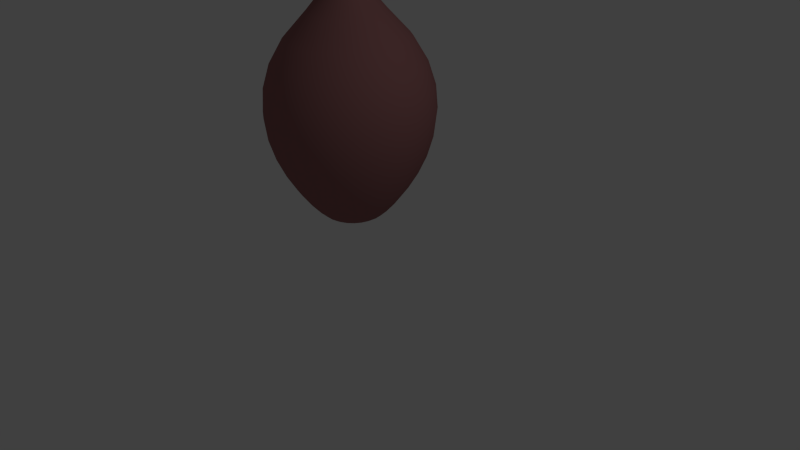 # Source: vase2ontable.blend  (saved by Blender 2.75.0; exported with 4.5.12 LTS)
import bpy
from mathutils import Matrix  # noqa: F401  (used for matrix-valued properties, if any)

bpy.ops.wm.read_factory_settings(use_empty=True)
scene = bpy.context.scene
scene.name = 'Scene'

# ---- collections
col_collection_1 = bpy.data.collections.new('Collection 1'); scene.collection.children.link(col_collection_1)

# ---- materials (node trees are filled in below, after node groups)
mat_brown_shapes_abstract_jpg = bpy.data.materials.new('brown_shapes_ABSTRACT.JPG')
mat_brown_shapes_abstract_jpg.alpha_threshold = 0.0
mat_brown_shapes_abstract_jpg.use_transparent_shadow = False
mat_brown_shapes_abstract_jpg.diffuse_color = (0.3227, 0.1396, 0.1396, 1.0)
mat_brown_shapes_abstract_jpg.specular_color = (0.949, 0.949, 0.949)
mat_brown_shapes_abstract_jpg.roughness = 0.5
mat_brown_shapes_abstract_jpg.specular_intensity = 1.0

# ---- material node trees

# ---- world
world_world = bpy.data.worlds.new('World'); scene.world = world_world
world_world.color = (0.05088, 0.05088, 0.05088)
world_world.use_sun_shadow = False
world_world.sun_shadow_jitter_overblur = 0.0
world_world.cycles.sampling_method = 'MANUAL'
world_world.cycles.sample_map_resolution = 256

# ---- cameras
cam_camera = bpy.data.cameras.new('Camera')
cam_camera.clip_end = 100.0
cam_camera.lens = 35.0
cam_camera.sensor_width = 32.0
cam_camera.sensor_height = 18.0
cam_camera.ortho_scale = 7.314
cam_camera.dof.focus_distance = 0.0
cam_camera.dof.aperture_fstop = 128.0

# ---- lights
light_lamp = bpy.data.lights.new('Lamp', 'POINT')
light_lamp.transmission_factor = 0.0
light_lamp.cutoff_distance = 30.0
light_lamp.energy = 100.0
light_lamp.shadow_buffer_clip_start = 1.001
light_lamp.shadow_soft_size = 0.1
light_lamp.shadow_maximum_resolution = 0.006
light_lamp.use_absolute_resolution = True
light_lamp.cycles.use_multiple_importance_sampling = False

# ---- meshes
me_vase2_mesh_002 = bpy.data.meshes.new('vase2_Mesh.002')
me_vase2_mesh_002.from_pydata([(-1.187, -0.03282, -0.6906), (-1.31, -0.03282, -1.045), (-1.214, -0.03282, -1.064), (-1.328, 2.954, -1.096), (-1.296, 3.089, -1.004), (-1.211, 3.089, -1.021), (-1.218, 2.954, -1.118), (-1.269, 3.225, -0.9268), (-1.205, 3.225, -0.94), (-1.249, 3.356, -0.8672), (-1.201, 3.356, -0.8771), (-1.234, 3.477, -0.8266), (-1.198, 3.477, -0.8342), (-1.228, 3.582, -0.807), (-1.196, 3.582, -0.8135), (-1.228, 3.66, -0.8067), (-1.196, 3.66, -0.8131), (-1.253, 5.002, -0.8798), (-1.258, 5.016, -0.8937), (-1.203, 5.016, -0.905), (-1.202, 5.002, -0.8904), (-1.245, 4.972, -0.8568), (-1.2, 4.972, -0.8661), (-1.238, 4.939, -0.838), (-1.199, 4.939, -0.8462), (-1.233, 4.903, -0.8225), (-1.197, 4.903, -0.8298), (-1.263, 5.028, -0.9094), (-1.263, 5.053, -0.9095), (-1.204, 5.053, -0.9218), (-1.204, 5.028, -0.9216), (-1.327, -0.001936, -1.094), (-1.218, -0.001936, -1.117), (-1.359, 0.08669, -1.186), (-1.225, 0.08669, -1.213), (-1.401, 0.227, -1.305), (-1.234, 0.227, -1.339), (-1.447, 0.4131, -1.437), (-1.245, 0.4131, -1.479), (-1.492, 0.6388, -1.568), (-1.255, 0.6388, -1.617), (-1.532, 0.8981, -1.682), (-1.263, 0.8981, -1.737), (-1.561, 1.185, -1.765), (-1.27, 1.185, -1.825), (-1.574, 1.494, -1.802), (-1.273, 1.494, -1.865), (-1.566, 1.818, -1.779), (-1.271, 1.818, -1.84), (-1.532, 2.151, -1.681), (-1.263, 2.151, -1.737), (-1.466, 2.488, -1.494), (-1.249, 2.488, -1.538), (-1.365, 2.823, -1.201), (-1.226, 2.823, -1.23), (-1.227, 4.825, -0.8047), (-1.196, 4.825, -0.811), (-1.228, 4.846, -0.8077), (-1.196, 4.846, -0.8142), (-1.229, 4.867, -0.8114), (-1.196, 4.867, -0.8182), (-1.144, 5.028, -0.9181), (-1.147, 5.016, -0.9018), (-1.161, 4.903, -0.8277), (-1.163, 4.867, -0.8162), (-1.164, 4.846, -0.8123), (-1.164, 4.825, -0.8092), (-1.164, 3.66, -0.8113), (-1.107, 2.954, -1.112), (-1.086, 2.823, -1.222), (-1.027, 2.488, -1.526), (-0.9901, 2.151, -1.721), (-0.9706, 1.818, -1.823), (-0.966, 1.494, -1.847), (-0.9735, 1.185, -1.808), (-0.99, 0.8981, -1.721), (-1.013, 0.6388, -1.603), (-1.039, 0.4131, -1.467), (-1.065, 0.227, -1.329), (-1.089, 0.08669, -1.205), (-1.107, -0.001936, -1.11), (-1.117, -0.03282, -1.059), (-1.144, 5.053, -0.9182), (-1.158, 4.939, -0.8438), (-1.154, 4.972, -0.8635), (-1.15, 5.002, -0.8874), (-1.164, 3.582, -0.8117), (-1.16, 3.477, -0.8321), (-1.152, 3.356, -0.8742), (-1.14, 3.225, -0.9362), (-1.125, 3.089, -1.016), (-1.024, -0.03282, -1.028), (-1.043, 3.089, -0.9889), (-1.0, 2.954, -1.077), (-1.078, 3.225, -0.9157), (-1.106, 3.356, -0.8589), (-1.124, 3.477, -0.8202), (-1.133, 3.582, -0.8015), (-1.134, 3.66, -0.8012), (-1.094, 5.016, -0.8841), (-1.1, 5.002, -0.8709), (-1.111, 4.972, -0.849), (-1.119, 4.939, -0.831), (-1.126, 4.903, -0.8163), (-1.086, 5.053, -0.8992), (-1.086, 5.028, -0.8991), (-1.001, -0.001936, -1.075), (-0.9588, 0.08669, -1.162), (-0.9038, 0.227, -1.276), (-0.8428, 0.4131, -1.402), (-0.7826, 0.6388, -1.526), (-0.7299, 0.8981, -1.635), (-0.6916, 1.185, -1.714), (-0.6744, 1.494, -1.75), (-0.685, 1.818, -1.728), (-0.7302, 2.151, -1.635), (-0.8168, 2.488, -1.456), (-0.9516, 2.823, -1.177), (-1.135, 4.825, -0.7993), (-1.133, 4.846, -0.8021), (-1.131, 4.867, -0.8057), (-1.036, 5.028, -0.8658), (-1.047, 5.016, -0.8533), (-1.096, 4.903, -0.7962), (-1.104, 4.867, -0.7874), (-1.106, 4.846, -0.7844), (-1.108, 4.825, -0.782), (-1.107, 3.66, -0.7836), (-0.9067, 2.954, -1.015), (-0.8336, 2.823, -1.1), (-0.6314, 2.488, -1.334), (-0.5014, 2.151, -1.484), (-0.4336, 1.818, -1.563), (-0.4176, 1.494, -1.581), (-0.4435, 1.185, -1.551), (-0.501, 0.8981, -1.485), (-0.5801, 0.6388, -1.393), (-0.6704, 0.4131, -1.289), (-0.762, 0.227, -1.183), (-0.8445, 0.08669, -1.087), (-0.908, -0.001936, -1.014), (-0.9422, -0.03282, -0.9742), (-1.036, 5.053, -0.866), (-1.085, 4.939, -0.8087), (-1.072, 4.972, -0.8238), (-1.056, 5.002, -0.8422), (-1.107, 3.582, -0.7839), (-1.093, 3.477, -0.7996), (-1.065, 3.356, -0.8321), (-1.024, 3.225, -0.8798), (-0.9705, 3.089, -0.9414), (-0.8771, -0.03282, -0.9011), (-0.913, 3.089, -0.8767), (-0.8323, 2.954, -0.9315), (-0.9803, 3.225, -0.8311), (-1.033, 3.356, -0.7956), (-1.068, 3.477, -0.7715), (-1.085, 3.582, -0.7598), (-1.086, 3.66, -0.7596), (-1.009, 5.016, -0.8114), (-1.021, 5.002, -0.8031), (-1.042, 4.972, -0.7895), (-1.058, 4.939, -0.7782), (-1.072, 4.903, -0.769), (-0.9955, 5.053, -0.8208), (-0.9956, 5.028, -0.8207), (-0.8339, -0.001936, -0.9305), (-0.7536, 0.08669, -0.985), (-0.6491, 0.227, -1.056), (-0.5332, 0.4131, -1.135), (-0.4189, 0.6388, -1.212), (-0.3189, 0.8981, -1.28), (-0.2461, 1.185, -1.329), (-0.2134, 1.494, -1.352), (-0.2335, 1.818, -1.338), (-0.3194, 2.151, -1.28), (-0.4839, 2.488, -1.168), (-0.7398, 2.823, -0.9944), (-1.087, 4.825, -0.7584), (-1.085, 4.846, -0.7602), (-1.081, 4.867, -0.7625), (-0.9685, 5.028, -0.7667), (-0.9841, 5.016, -0.7612), (-1.055, 4.903, -0.7365), (-1.066, 4.867, -0.7326), (-1.07, 4.846, -0.7313), (-1.073, 4.825, -0.7303), (-1.071, 3.66, -0.731), (-0.7821, 2.954, -0.8315), (-0.6764, 2.823, -0.8682), (-0.3843, 2.488, -0.9698), (-0.1965, 2.151, -1.035), (-0.09846, 1.818, -1.069), (-0.07547, 1.494, -1.077), (-0.1129, 1.185, -1.064), (-0.196, 0.8981, -1.035), (-0.3101, 0.6388, -0.9956), (-0.4406, 0.4131, -0.9502), (-0.5729, 0.227, -0.9042), (-0.6922, 0.08669, -0.8627), (-0.7838, -0.001936, -0.8309), (-0.8332, -0.03282, -0.8137), (-0.9683, 5.053, -0.7667), (-1.04, 4.939, -0.7419), (-1.021, 4.972, -0.7484), (-0.998, 5.002, -0.7564), (-1.071, 3.582, -0.7311), (-1.051, 3.477, -0.7379), (-1.011, 3.356, -0.752), (-0.951, 3.225, -0.7727), (-0.8742, 3.089, -0.7994), (-0.8134, -0.03282, -0.7179), (-0.8567, 3.089, -0.7147), (-0.7594, 2.954, -0.7218), (-0.9378, 3.225, -0.7088), (-1.001, 3.356, -0.7042), (-1.044, 3.477, -0.7011), (-1.064, 3.582, -0.6996), (-1.065, 3.66, -0.6996), (-0.9728, 5.016, -0.7063), (-0.9874, 5.002, -0.7052), (-1.012, 4.972, -0.7034), (-1.032, 4.939, -0.702), (-1.048, 4.903, -0.7008), (-0.9561, 5.053, -0.7075), (-0.9562, 5.028, -0.7075), (-0.7613, -0.001936, -0.7217), (-0.6645, 0.08669, -0.7288), (-0.5385, 0.227, -0.7379), (-0.3989, 0.4131, -0.7481), (-0.2611, 0.6388, -0.7582), (-0.1405, 0.8981, -0.767), (-0.0528, 1.185, -0.7734), (-0.01332, 1.494, -0.7762), (-0.0376, 1.818, -0.7745), (-0.1411, 2.151, -0.7669), (-0.3394, 2.488, -0.7525), (-0.6478, 2.823, -0.73), (-1.067, 4.825, -0.6994), (-1.064, 4.846, -0.6997), (-1.06, 4.867, -0.6999), (-0.9598, 5.028, -0.6471), (-0.9761, 5.016, -0.6503), (-1.05, 4.903, -0.6644), (-1.062, 4.867, -0.6666), (-1.066, 4.846, -0.6674), (-1.069, 4.825, -0.668), (-1.067, 3.66, -0.6676), (-0.7659, 2.954, -0.6101), (-0.656, 2.823, -0.589), (-0.3523, 2.488, -0.5309), (-0.157, 2.151, -0.4936), (-0.05508, 1.818, -0.4741), (-0.03117, 1.494, -0.4695), (-0.07004, 1.185, -0.4769), (-0.1565, 0.8981, -0.4935), (-0.2752, 0.6388, -0.5162), (-0.4109, 0.4131, -0.5421), (-0.5484, 0.227, -0.5684), (-0.6724, 0.08669, -0.5922), (-0.7678, -0.001936, -0.6104), (-0.8191, -0.03282, -0.6202), (-0.9596, 5.053, -0.6471), (-1.034, 4.939, -0.6613), (-1.014, 4.972, -0.6576), (-0.9905, 5.002, -0.653), (-1.066, 3.582, -0.6675), (-1.046, 3.477, -0.6636), (-1.004, 3.356, -0.6555), (-0.9416, 3.225, -0.6437), (-0.8617, 3.089, -0.6284), (-0.8499, -0.03282, -0.5274), (-0.8889, 3.089, -0.5463), (-0.8011, 2.954, -0.5038), (-0.9621, 3.225, -0.5817), (-1.019, 3.356, -0.6092), (-1.058, 3.477, -0.6279), (-1.076, 3.582, -0.637), (-1.077, 3.66, -0.6371), (-0.9937, 5.016, -0.597), (-1.007, 5.002, -0.6034), (-1.029, 4.972, -0.614), (-1.047, 4.939, -0.6227), (-1.062, 4.903, -0.6298), (-0.9786, 5.053, -0.5897), (-0.9788, 5.028, -0.5898), (-0.8028, -0.001936, -0.5046), (-0.7155, 0.08669, -0.4623), (-0.6018, 0.227, -0.4073), (-0.4758, 0.4131, -0.3463), (-0.3514, 0.6388, -0.2861), (-0.2426, 0.8981, -0.2334), (-0.1634, 1.185, -0.1951), (-0.1278, 1.494, -0.1778), (-0.1497, 1.818, -0.1884), (-0.2431, 2.151, -0.2337), (-0.4221, 2.488, -0.3203), (-0.7004, 2.823, -0.455), (-1.079, 4.825, -0.6381), (-1.076, 4.846, -0.6367), (-1.072, 4.867, -0.6349), (-1.012, 5.028, -0.5393), (-1.025, 5.016, -0.5501), (-1.082, 4.903, -0.5994), (-1.09, 4.867, -0.6071), (-1.093, 4.846, -0.6097), (-1.096, 4.825, -0.6117), (-1.094, 3.66, -0.6103), (-0.8626, 2.954, -0.4102), (-0.778, 2.823, -0.3371), (-0.544, 2.488, -0.1349), (-0.3936, 2.151, -0.004901), (-0.315, 1.818, 0.06296), (-0.2966, 1.494, 0.07888), (-0.3266, 1.185, 0.053), (-0.3931, 0.8981, -0.004523), (-0.4846, 0.6388, -0.08354), (-0.5891, 0.4131, -0.1739), (-0.6951, 0.227, -0.2654), (-0.7906, 0.08669, -0.348), (-0.8641, -0.001936, -0.4115), (-0.9036, -0.03282, -0.4456), (-1.012, 5.053, -0.5391), (-1.069, 4.939, -0.5887), (-1.054, 4.972, -0.5756), (-1.036, 5.002, -0.5597), (-1.094, 3.582, -0.6101), (-1.078, 3.477, -0.5965), (-1.046, 3.356, -0.5684), (-0.998, 3.225, -0.5272), (-0.9365, 3.089, -0.474), (-0.9767, -0.03282, -0.3806), (-1.001, 3.089, -0.4165), (-0.9463, 2.954, -0.3358), (-1.047, 3.225, -0.4838), (-1.082, 3.356, -0.536), (-1.106, 3.477, -0.5715), (-1.118, 3.582, -0.5887), (-1.118, 3.66, -0.589), (-1.066, 5.016, -0.5128), (-1.075, 5.002, -0.5249), (-1.088, 4.972, -0.5451), (-1.1, 4.939, -0.5616), (-1.109, 4.903, -0.5752), (-1.057, 5.053, -0.4989), (-1.057, 5.028, -0.4991), (-0.9473, -0.001936, -0.3374), (-0.8928, 0.08669, -0.2571), (-0.8219, 0.227, -0.1526), (-0.7433, 0.4131, -0.03672), (-0.6657, 0.6388, 0.07762), (-0.5978, 0.8981, 0.1776), (-0.5484, 1.185, 0.2504), (-0.5261, 1.494, 0.2832), (-0.5398, 1.818, 0.263), (-0.5981, 2.151, 0.1771), (-0.7097, 2.488, 0.01267), (-0.8835, 2.823, -0.2432), (-1.119, 4.825, -0.5908), (-1.118, 4.846, -0.5882), (-1.115, 4.867, -0.5849), (-1.111, 5.028, -0.4719), (-1.117, 5.016, -0.4876), (-1.141, 4.903, -0.5588), (-1.145, 4.867, -0.5699), (-1.146, 4.846, -0.5736), (-1.148, 4.825, -0.5766), (-1.147, 3.66, -0.5746), (-1.046, 2.954, -0.2855), (-1.01, 2.823, -0.1799), (-0.908, 2.488, 0.1123), (-0.8428, 2.151, 0.3), (-0.8087, 1.818, 0.3981), (-0.8007, 1.494, 0.4211), (-0.8137, 1.185, 0.3837), (-0.8426, 0.8981, 0.3006), (-0.8823, 0.6388, 0.1864), (-0.9276, 0.4131, 0.05589), (-0.9736, 0.227, -0.07635), (-1.015, 0.08669, -0.1956), (-1.047, -0.001936, -0.2873), (-1.064, -0.03282, -0.3367), (-1.111, 5.053, -0.4718), (-1.136, 4.939, -0.5433), (-1.129, 4.972, -0.5245), (-1.121, 5.002, -0.5015), (-1.147, 3.582, -0.5743), (-1.14, 3.477, -0.5547), (-1.126, 3.356, -0.5141), (-1.105, 3.225, -0.4545), (-1.078, 3.089, -0.3777), (-1.16, -0.03282, -0.3169), (-1.163, 3.089, -0.3602), (-1.156, 2.954, -0.2629), (-1.169, 3.225, -0.4413), (-1.174, 3.356, -0.5042), (-1.177, 3.477, -0.5471), (-1.178, 3.582, -0.5678), (-1.178, 3.66, -0.5681), (-1.172, 5.016, -0.4763), (-1.173, 5.002, -0.4909), (-1.174, 4.972, -0.5152), (-1.176, 4.939, -0.5351), (-1.177, 4.903, -0.5515), (-1.17, 5.053, -0.4595), (-1.17, 5.028, -0.4597), (-1.156, -0.001936, -0.2648), (-1.149, 0.08669, -0.168), (-1.14, 0.227, -0.04201), (-1.13, 0.4131, 0.09763), (-1.12, 0.6388, 0.2355), (-1.111, 0.8981, 0.356), (-1.104, 1.185, 0.4437), (-1.102, 1.494, 0.4832), (-1.103, 1.818, 0.4589), (-1.111, 2.151, 0.3554), (-1.125, 2.488, 0.1572), (-1.148, 2.823, -0.1513), (-1.178, 4.825, -0.5703), (-1.178, 4.846, -0.5671), (-1.178, 4.867, -0.5631), (-1.231, 5.028, -0.4632), (-1.228, 5.016, -0.4795), (-1.213, 4.903, -0.5536), (-1.211, 4.867, -0.5651), (-1.21, 4.846, -0.569), (-1.21, 4.825, -0.5721), (-1.21, 3.66, -0.57), (-1.268, 2.954, -0.2694), (-1.289, 2.823, -0.1595), (-1.347, 2.488, 0.1443), (-1.384, 2.151, 0.3395), (-1.404, 1.818, 0.4414), (-1.408, 1.494, 0.4654), (-1.401, 1.185, 0.4265), (-1.384, 0.8981, 0.3401), (-1.362, 0.6388, 0.2214), (-1.336, 0.4131, 0.08564), (-1.309, 0.227, -0.05187), (-1.286, 0.08669, -0.1759), (-1.267, -0.001936, -0.2712), (-1.258, -0.03282, -0.3226), (-1.231, 5.053, -0.4631), (-1.216, 4.939, -0.5375), (-1.22, 4.972, -0.5178), (-1.225, 5.002, -0.4939), (-1.21, 3.582, -0.5696), (-1.214, 3.477, -0.5492), (-1.222, 3.356, -0.5071), (-1.234, 3.225, -0.4451), (-1.249, 3.089, -0.3652), (-1.35, -0.03282, -0.3534), (-1.332, 3.089, -0.3924), (-1.374, 2.954, -0.3046), (-1.296, 3.225, -0.4656), (-1.269, 3.356, -0.5224), (-1.25, 3.477, -0.5611), (-1.241, 3.582, -0.5798), (-1.241, 3.66, -0.5801), (-1.281, 5.016, -0.4972), (-1.274, 5.002, -0.5104), (-1.264, 4.972, -0.5323), (-1.255, 4.939, -0.5503), (-1.248, 4.903, -0.565), (-1.288, 5.053, -0.4821), (-1.288, 5.028, -0.4822), (-1.373, -0.001936, -0.3063), (-1.416, 0.08669, -0.2189), (-1.471, 0.227, -0.1053), (-1.532, 0.4131, 0.02075), (-1.592, 0.6388, 0.1451), (-1.644, 0.8981, 0.2539), (-1.683, 1.185, 0.3331), (-1.7, 1.494, 0.3687), (-1.689, 1.818, 0.3468), (-1.644, 2.151, 0.2534), (-1.558, 2.488, 0.07447), (-1.423, 2.823, -0.2039), (-1.24, 4.825, -0.582), (-1.241, 4.846, -0.5792), (-1.243, 4.867, -0.5756), (-1.339, 5.028, -0.5155), (-1.328, 5.016, -0.528), (-1.278, 4.903, -0.5851), (-1.271, 4.867, -0.5939), (-1.268, 4.846, -0.5969), (-1.266, 4.825, -0.5993), (-1.267, 3.66, -0.5977), (-1.468, 2.954, -0.3661), (-1.541, 2.823, -0.2815), (-1.743, 2.488, -0.04746), (-1.873, 2.151, 0.1029), (-1.941, 1.818, 0.1815), (-1.957, 1.494, 0.1999), (-1.931, 1.185, 0.17), (-1.873, 0.8981, 0.1034), (-1.794, 0.6388, 0.01194), (-1.704, 0.4131, -0.09262), (-1.612, 0.227, -0.1986), (-1.53, 0.08669, -0.2941), (-1.466, -0.001936, -0.3676), (-1.432, -0.03282, -0.4071), (-1.339, 5.053, -0.5153), (-1.289, 4.939, -0.5726), (-1.302, 4.972, -0.5575), (-1.318, 5.002, -0.5391), (-1.268, 3.582, -0.5974), (-1.281, 3.477, -0.5817), (-1.309, 3.356, -0.5492), (-1.351, 3.225, -0.5015), (-1.404, 3.089, -0.4399), (-1.497, -0.03282, -0.4802), (-1.461, 3.089, -0.5046), (-1.542, 2.954, -0.4498), (-1.394, 3.225, -0.5502), (-1.342, 3.356, -0.5857), (-1.306, 3.477, -0.6098), (-1.289, 3.582, -0.6215), (-1.289, 3.66, -0.6217), (-1.365, 5.016, -0.5699), (-1.353, 5.002, -0.5782), (-1.333, 4.972, -0.5918), (-1.316, 4.939, -0.6031), (-1.303, 4.903, -0.6123), (-1.379, 5.053, -0.5605), (-1.379, 5.028, -0.5606), (-1.54, -0.001936, -0.4508), (-1.621, 0.08669, -0.3963), (-1.725, 0.227, -0.3254), (-1.841, 0.4131, -0.2467), (-1.955, 0.6388, -0.1691), (-2.055, 0.8981, -0.1013), (-2.128, 1.185, -0.05184), (-2.161, 1.494, -0.02961), (-2.141, 1.818, -0.04328), (-2.055, 2.151, -0.1016), (-1.89, 2.488, -0.2132), (-1.635, 2.823, -0.3869), (-1.287, 4.825, -0.6229), (-1.29, 4.846, -0.6211), (-1.293, 4.867, -0.6188), (-1.406, 5.028, -0.6146), (-1.39, 5.016, -0.6201), (-1.319, 4.903, -0.6448), (-1.308, 4.867, -0.6487), (-1.304, 4.846, -0.65), (-1.301, 4.825, -0.651), (-1.303, 3.66, -0.6503), (-1.592, 2.954, -0.5498), (-1.698, 2.823, -0.5131), (-1.99, 2.488, -0.4115), (-2.178, 2.151, -0.3462), (-2.276, 1.818, -0.3122), (-2.299, 1.494, -0.3042), (-2.261, 1.185, -0.3172), (-2.178, 0.8981, -0.3461), (-2.064, 0.6388, -0.3857), (-1.934, 0.4131, -0.4311), (-1.801, 0.227, -0.4771), (-1.682, 0.08669, -0.5186), (-1.591, -0.001936, -0.5504), (-1.541, -0.03282, -0.5676), (-1.406, 5.053, -0.6146), (-1.334, 4.939, -0.6394), (-1.353, 4.972, -0.6329), (-1.376, 5.002, -0.6249), (-1.304, 3.582, -0.6502), (-1.323, 3.477, -0.6434), (-1.364, 3.356, -0.6293), (-1.423, 3.225, -0.6086), (-1.5, 3.089, -0.5818), (-1.561, -0.03282, -0.6634), (-1.518, 3.089, -0.6666), (-1.615, 2.954, -0.6595), (-1.437, 3.225, -0.6725), (-1.374, 3.356, -0.6771), (-1.331, 3.477, -0.6802), (-1.31, 3.582, -0.6817), (-1.31, 3.66, -0.6817), (-1.402, 5.016, -0.675), (-1.387, 5.002, -0.6761), (-1.363, 4.972, -0.6779), (-1.343, 4.939, -0.6793), (-1.326, 4.903, -0.6805), (-1.418, 5.053, -0.6738), (-1.418, 5.028, -0.6738), (-1.613, -0.001936, -0.6596), (-1.71, 0.08669, -0.6525), (-1.836, 0.227, -0.6434), (-1.975, 0.4131, -0.6332), (-2.113, 0.6388, -0.6231), (-2.234, 0.8981, -0.6143), (-2.322, 1.185, -0.6079), (-2.361, 1.494, -0.6051), (-2.337, 1.818, -0.6068), (-2.233, 2.151, -0.6144), (-2.035, 2.488, -0.6288), (-1.727, 2.823, -0.6513), (-1.308, 4.825, -0.6819), (-1.311, 4.846, -0.6816), (-1.315, 4.867, -0.6814), (-1.415, 5.028, -0.7342), (-1.398, 5.016, -0.731), (-1.324, 4.903, -0.7169), (-1.313, 4.867, -0.7147), (-1.309, 4.846, -0.7139), (-1.306, 4.825, -0.7133), (-1.308, 3.66, -0.7137), (-1.608, 2.954, -0.7712), (-1.718, 2.823, -0.7923), (-2.022, 2.488, -0.8504), (-2.217, 2.151, -0.8877), (-2.319, 1.818, -0.9072), (-2.343, 1.494, -0.9118), (-2.304, 1.185, -0.9044), (-2.218, 0.8981, -0.8878), (-2.099, 0.6388, -0.8651), (-1.963, 0.4131, -0.8392), (-1.826, 0.227, -0.8129), (-1.702, 0.08669, -0.7891), (-1.607, -0.001936, -0.7709), (-1.555, -0.03282, -0.7611), (-1.415, 5.053, -0.7342), (-1.34, 4.939, -0.72), (-1.36, 4.972, -0.7237), (-1.384, 5.002, -0.7283), (-1.308, 3.582, -0.7138), (-1.329, 3.477, -0.7177), (-1.371, 3.356, -0.7258), (-1.433, 3.225, -0.7376), (-1.513, 3.089, -0.7529), (-1.524, -0.03282, -0.8539), (-1.485, 3.089, -0.835), (-1.573, 2.954, -0.8775), (-1.412, 3.225, -0.7996), (-1.355, 3.356, -0.7721), (-1.317, 3.477, -0.7534), (-1.298, 3.582, -0.7443), (-1.298, 3.66, -0.7442), (-1.381, 5.016, -0.7843), (-1.367, 5.002, -0.7779), (-1.346, 4.972, -0.7673), (-1.328, 4.939, -0.7586), (-1.313, 4.903, -0.7515), (-1.396, 5.053, -0.7916), (-1.396, 5.028, -0.7915), (-1.572, -0.001936, -0.8767), (-1.659, 0.08669, -0.919), (-1.773, 0.227, -0.974), (-1.899, 0.4131, -1.035), (-2.023, 0.6388, -1.095), (-2.132, 0.8981, -1.148), (-2.211, 1.185, -1.186), (-2.247, 1.494, -1.203), (-2.225, 1.818, -1.193), (-2.131, 2.151, -1.148), (-1.952, 2.488, -1.061), (-1.674, 2.823, -0.9263), (-1.296, 4.825, -0.7432), (-1.299, 4.846, -0.7446), (-1.302, 4.867, -0.7464), (-1.362, 5.028, -0.842), (-1.35, 5.016, -0.8312), (-1.293, 4.903, -0.7819), (-1.284, 4.867, -0.7742), (-1.281, 4.846, -0.7716), (-1.279, 4.825, -0.7696), (-1.28, 3.66, -0.771), (-1.512, 2.954, -0.9711), (-1.596, 2.823, -1.044), (-1.83, 2.488, -1.246), (-1.981, 2.151, -1.376), (-2.059, 1.818, -1.444), (-2.078, 1.494, -1.46), (-2.048, 1.185, -1.434), (-1.981, 0.8981, -1.377), (-1.89, 0.6388, -1.298), (-1.785, 0.4131, -1.207), (-1.679, 0.227, -1.116), (-1.584, 0.08669, -1.033), (-1.51, -0.001936, -0.9698), (-1.471, -0.03282, -0.9357), (-1.363, 5.053, -0.8422), (-1.305, 4.939, -0.7926), (-1.32, 4.972, -0.8057), (-1.339, 5.002, -0.8216), (-1.28, 3.582, -0.7712), (-1.296, 3.477, -0.7848), (-1.329, 3.356, -0.8129), (-1.376, 3.225, -0.8541), (-1.438, 3.089, -0.9073), (-1.398, -0.03282, -1.001), (-1.373, 3.089, -0.9648), (-1.428, 2.954, -1.046), (-1.328, 3.225, -0.8975), (-1.292, 3.356, -0.8453), (-1.268, 3.477, -0.8098), (-1.256, 3.582, -0.7926), (-1.256, 3.66, -0.7923), (-1.308, 5.016, -0.8685), (-1.3, 5.002, -0.8564), (-1.286, 4.972, -0.8362), (-1.275, 4.939, -0.8197), (-1.266, 4.903, -0.8061), (-1.317, 5.053, -0.8824), (-1.317, 5.028, -0.8822), (-1.427, -0.001936, -1.044), (-1.482, 0.08669, -1.124), (-1.552, 0.227, -1.229), (-1.631, 0.4131, -1.345), (-1.709, 0.6388, -1.459), (-1.777, 0.8981, -1.559), (-1.826, 1.185, -1.632), (-1.848, 1.494, -1.664), (-1.835, 1.818, -1.644), (-1.776, 2.151, -1.558), (-1.665, 2.488, -1.394), (-1.491, 2.823, -1.138), (-1.255, 4.825, -0.7905), (-1.257, 4.846, -0.7931), (-1.259, 4.867, -0.7964), (-1.252, 5.053, -0.8766), (-1.201, 5.053, -0.887), (-1.15, 5.053, -0.884), (-1.101, 5.053, -0.8678), (-1.058, 5.053, -0.8396), (-1.024, 5.053, -0.8012), (-1.001, 5.053, -0.7553), (-0.9908, 5.053, -0.705), (-0.9938, 5.053, -0.6537), (-1.01, 5.053, -0.6049), (-1.038, 5.053, -0.5619), (-1.077, 5.053, -0.5278), (-1.123, 5.053, -0.5047), (-1.173, 5.053, -0.4943), (-1.224, 5.053, -0.4973), (-1.273, 5.053, -0.5135), (-1.316, 5.053, -0.5417), (-1.35, 5.053, -0.5801), (-1.373, 5.053, -0.626), (-1.384, 5.053, -0.6763), (-1.381, 5.053, -0.7276), (-1.364, 5.053, -0.7764), (-1.336, 5.053, -0.8194), (-1.298, 5.053, -0.8535), (-1.216, 4.824, -0.7738), (-1.194, 4.824, -0.7785), (-1.171, 4.824, -0.7771), (-1.149, 4.824, -0.7699), (-1.13, 4.824, -0.7573), (-1.114, 4.824, -0.7401), (-1.104, 4.824, -0.7196), (-1.099, 4.824, -0.6971), (-1.101, 4.824, -0.6741), (-1.108, 4.824, -0.6523), (-1.121, 4.824, -0.6331), (-1.138, 4.824, -0.6178), (-1.158, 4.824, -0.6075), (-1.181, 4.824, -0.6028), (-1.204, 4.824, -0.6042), (-1.226, 4.824, -0.6114), (-1.245, 4.824, -0.624), (-1.26, 4.824, -0.6412), (-1.27, 4.824, -0.6617), (-1.275, 4.824, -0.6842), (-1.274, 4.824, -0.7072), (-1.266, 4.824, -0.729), (-1.254, 4.824, -0.7482), (-1.237, 4.824, -0.7635), (-1.216, 3.732, -0.7738), (-1.194, 3.732, -0.7785), (-1.171, 3.732, -0.7771), (-1.149, 3.732, -0.7699), (-1.13, 3.732, -0.7573), (-1.114, 3.732, -0.7401), (-1.104, 3.732, -0.7196), (-1.099, 3.732, -0.6971), (-1.101, 3.732, -0.6741), (-1.108, 3.732, -0.6523), (-1.121, 3.732, -0.6331), (-1.138, 3.732, -0.6178), (-1.158, 3.732, -0.6075), (-1.181, 3.732, -0.6028), (-1.204, 3.732, -0.6042), (-1.226, 3.732, -0.6114), (-1.245, 3.732, -0.624), (-1.26, 3.732, -0.6412), (-1.27, 3.732, -0.6617), (-1.275, 3.732, -0.6842), (-1.274, 3.732, -0.7072), (-1.266, 3.732, -0.729), (-1.254, 3.732, -0.7482), (-1.237, 3.732, -0.7635)], [], [(0, 1, 2), (3, 4, 5, 6), (4, 7, 8, 5), (7, 9, 10, 8), (9, 11, 12, 10), (11, 13, 14, 12), (13, 15, 16, 14), (17, 18, 19, 20), (21, 17, 20, 22), (23, 21, 22, 24), (25, 23, 24, 26), (27, 28, 29, 30), (1, 31, 32, 2), (31, 33, 34, 32), (33, 35, 36, 34), (35, 37, 38, 36), (37, 39, 40, 38), (39, 41, 42, 40), (41, 43, 44, 42), (43, 45, 46, 44), (45, 47, 48, 46), (47, 49, 50, 48), (49, 51, 52, 50), (51, 53, 54, 52), (53, 3, 6, 54), (15, 55, 56, 16), (55, 57, 58, 56), (57, 59, 60, 58), (59, 25, 26, 60), (18, 27, 30, 19), (19, 30, 61, 62), (60, 26, 63, 64), (58, 60, 64, 65), (56, 58, 65, 66), (16, 56, 66, 67), (54, 6, 68, 69), (52, 54, 69, 70), (50, 52, 70, 71), (48, 50, 71, 72), (46, 48, 72, 73), (44, 46, 73, 74), (42, 44, 74, 75), (40, 42, 75, 76), (38, 40, 76, 77), (36, 38, 77, 78), (34, 36, 78, 79), (32, 34, 79, 80), (2, 32, 80, 81), (30, 29, 82, 61), (26, 24, 83, 63), (24, 22, 84, 83), (22, 20, 85, 84), (20, 19, 62, 85), (14, 16, 67, 86), (12, 14, 86, 87), (10, 12, 87, 88), (8, 10, 88, 89), (5, 8, 89, 90), (6, 5, 90, 68), (0, 2, 81), (0, 81, 91), (68, 90, 92, 93), (90, 89, 94, 92), (89, 88, 95, 94), (88, 87, 96, 95), (87, 86, 97, 96), (86, 67, 98, 97), (85, 62, 99, 100), (84, 85, 100, 101), (83, 84, 101, 102), (63, 83, 102, 103), (61, 82, 104, 105), (81, 80, 106, 91), (80, 79, 107, 106), (79, 78, 108, 107), (78, 77, 109, 108), (77, 76, 110, 109), (76, 75, 111, 110), (75, 74, 112, 111), (74, 73, 113, 112), (73, 72, 114, 113), (72, 71, 115, 114), (71, 70, 116, 115), (70, 69, 117, 116), (69, 68, 93, 117), (67, 66, 118, 98), (66, 65, 119, 118), (65, 64, 120, 119), (64, 63, 103, 120), (62, 61, 105, 99), (99, 105, 121, 122), (120, 103, 123, 124), (119, 120, 124, 125), (118, 119, 125, 126), (98, 118, 126, 127), (117, 93, 128, 129), (116, 117, 129, 130), (115, 116, 130, 131), (114, 115, 131, 132), (113, 114, 132, 133), (112, 113, 133, 134), (111, 112, 134, 135), (110, 111, 135, 136), (109, 110, 136, 137), (108, 109, 137, 138), (107, 108, 138, 139), (106, 107, 139, 140), (91, 106, 140, 141), (105, 104, 142, 121), (103, 102, 143, 123), (102, 101, 144, 143), (101, 100, 145, 144), (100, 99, 122, 145), (97, 98, 127, 146), (96, 97, 146, 147), (95, 96, 147, 148), (94, 95, 148, 149), (92, 94, 149, 150), (93, 92, 150, 128), (0, 91, 141), (0, 141, 151), (128, 150, 152, 153), (150, 149, 154, 152), (149, 148, 155, 154), (148, 147, 156, 155), (147, 146, 157, 156), (146, 127, 158, 157), (145, 122, 159, 160), (144, 145, 160, 161), (143, 144, 161, 162), (123, 143, 162, 163), (121, 142, 164, 165), (141, 140, 166, 151), (140, 139, 167, 166), (139, 138, 168, 167), (138, 137, 169, 168), (137, 136, 170, 169), (136, 135, 171, 170), (135, 134, 172, 171), (134, 133, 173, 172), (133, 132, 174, 173), (132, 131, 175, 174), (131, 130, 176, 175), (130, 129, 177, 176), (129, 128, 153, 177), (127, 126, 178, 158), (126, 125, 179, 178), (125, 124, 180, 179), (124, 123, 163, 180), (122, 121, 165, 159), (159, 165, 181, 182), (180, 163, 183, 184), (179, 180, 184, 185), (178, 179, 185, 186), (158, 178, 186, 187), (177, 153, 188, 189), (176, 177, 189, 190), (175, 176, 190, 191), (174, 175, 191, 192), (173, 174, 192, 193), (172, 173, 193, 194), (171, 172, 194, 195), (170, 171, 195, 196), (169, 170, 196, 197), (168, 169, 197, 198), (167, 168, 198, 199), (166, 167, 199, 200), (151, 166, 200, 201), (165, 164, 202, 181), (163, 162, 203, 183), (162, 161, 204, 203), (161, 160, 205, 204), (160, 159, 182, 205), (157, 158, 187, 206), (156, 157, 206, 207), (155, 156, 207, 208), (154, 155, 208, 209), (152, 154, 209, 210), (153, 152, 210, 188), (0, 151, 201), (0, 201, 211), (188, 210, 212, 213), (210, 209, 214, 212), (209, 208, 215, 214), (208, 207, 216, 215), (207, 206, 217, 216), (206, 187, 218, 217), (205, 182, 219, 220), (204, 205, 220, 221), (203, 204, 221, 222), (183, 203, 222, 223), (181, 202, 224, 225), (201, 200, 226, 211), (200, 199, 227, 226), (199, 198, 228, 227), (198, 197, 229, 228), (197, 196, 230, 229), (196, 195, 231, 230), (195, 194, 232, 231), (194, 193, 233, 232), (193, 192, 234, 233), (192, 191, 235, 234), (191, 190, 236, 235), (190, 189, 237, 236), (189, 188, 213, 237), (187, 186, 238, 218), (186, 185, 239, 238), (185, 184, 240, 239), (184, 183, 223, 240), (182, 181, 225, 219), (219, 225, 241, 242), (240, 223, 243, 244), (239, 240, 244, 245), (238, 239, 245, 246), (218, 238, 246, 247), (237, 213, 248, 249), (236, 237, 249, 250), (235, 236, 250, 251), (234, 235, 251, 252), (233, 234, 252, 253), (232, 233, 253, 254), (231, 232, 254, 255), (230, 231, 255, 256), (229, 230, 256, 257), (228, 229, 257, 258), (227, 228, 258, 259), (226, 227, 259, 260), (211, 226, 260, 261), (225, 224, 262, 241), (223, 222, 263, 243), (222, 221, 264, 263), (221, 220, 265, 264), (220, 219, 242, 265), (217, 218, 247, 266), (216, 217, 266, 267), (215, 216, 267, 268), (214, 215, 268, 269), (212, 214, 269, 270), (213, 212, 270, 248), (0, 211, 261), (0, 261, 271), (248, 270, 272, 273), (270, 269, 274, 272), (269, 268, 275, 274), (268, 267, 276, 275), (267, 266, 277, 276), (266, 247, 278, 277), (265, 242, 279, 280), (264, 265, 280, 281), (263, 264, 281, 282), (243, 263, 282, 283), (241, 262, 284, 285), (261, 260, 286, 271), (260, 259, 287, 286), (259, 258, 288, 287), (258, 257, 289, 288), (257, 256, 290, 289), (256, 255, 291, 290), (255, 254, 292, 291), (254, 253, 293, 292), (253, 252, 294, 293), (252, 251, 295, 294), (251, 250, 296, 295), (250, 249, 297, 296), (249, 248, 273, 297), (247, 246, 298, 278), (246, 245, 299, 298), (245, 244, 300, 299), (244, 243, 283, 300), (242, 241, 285, 279), (279, 285, 301, 302), (300, 283, 303, 304), (299, 300, 304, 305), (298, 299, 305, 306), (278, 298, 306, 307), (297, 273, 308, 309), (296, 297, 309, 310), (295, 296, 310, 311), (294, 295, 311, 312), (293, 294, 312, 313), (292, 293, 313, 314), (291, 292, 314, 315), (290, 291, 315, 316), (289, 290, 316, 317), (288, 289, 317, 318), (287, 288, 318, 319), (286, 287, 319, 320), (271, 286, 320, 321), (285, 284, 322, 301), (283, 282, 323, 303), (282, 281, 324, 323), (281, 280, 325, 324), (280, 279, 302, 325), (277, 278, 307, 326), (276, 277, 326, 327), (275, 276, 327, 328), (274, 275, 328, 329), (272, 274, 329, 330), (273, 272, 330, 308), (0, 271, 321), (0, 321, 331), (308, 330, 332, 333), (330, 329, 334, 332), (329, 328, 335, 334), (328, 327, 336, 335), (327, 326, 337, 336), (326, 307, 338, 337), (325, 302, 339, 340), (324, 325, 340, 341), (323, 324, 341, 342), (303, 323, 342, 343), (301, 322, 344, 345), (321, 320, 346, 331), (320, 319, 347, 346), (319, 318, 348, 347), (318, 317, 349, 348), (317, 316, 350, 349), (316, 315, 351, 350), (315, 314, 352, 351), (314, 313, 353, 352), (313, 312, 354, 353), (312, 311, 355, 354), (311, 310, 356, 355), (310, 309, 357, 356), (309, 308, 333, 357), (307, 306, 358, 338), (306, 305, 359, 358), (305, 304, 360, 359), (304, 303, 343, 360), (302, 301, 345, 339), (339, 345, 361, 362), (360, 343, 363, 364), (359, 360, 364, 365), (358, 359, 365, 366), (338, 358, 366, 367), (357, 333, 368, 369), (356, 357, 369, 370), (355, 356, 370, 371), (354, 355, 371, 372), (353, 354, 372, 373), (352, 353, 373, 374), (351, 352, 374, 375), (350, 351, 375, 376), (349, 350, 376, 377), (348, 349, 377, 378), (347, 348, 378, 379), (346, 347, 379, 380), (331, 346, 380, 381), (345, 344, 382, 361), (343, 342, 383, 363), (342, 341, 384, 383), (341, 340, 385, 384), (340, 339, 362, 385), (337, 338, 367, 386), (336, 337, 386, 387), (335, 336, 387, 388), (334, 335, 388, 389), (332, 334, 389, 390), (333, 332, 390, 368), (0, 331, 381), (0, 381, 391), (368, 390, 392, 393), (390, 389, 394, 392), (389, 388, 395, 394), (388, 387, 396, 395), (387, 386, 397, 396), (386, 367, 398, 397), (385, 362, 399, 400), (384, 385, 400, 401), (383, 384, 401, 402), (363, 383, 402, 403), (361, 382, 404, 405), (381, 380, 406, 391), (380, 379, 407, 406), (379, 378, 408, 407), (378, 377, 409, 408), (377, 376, 410, 409), (376, 375, 411, 410), (375, 374, 412, 411), (374, 373, 413, 412), (373, 372, 414, 413), (372, 371, 415, 414), (371, 370, 416, 415), (370, 369, 417, 416), (369, 368, 393, 417), (367, 366, 418, 398), (366, 365, 419, 418), (365, 364, 420, 419), (364, 363, 403, 420), (362, 361, 405, 399), (399, 405, 421, 422), (420, 403, 423, 424), (419, 420, 424, 425), (418, 419, 425, 426), (398, 418, 426, 427), (417, 393, 428, 429), (416, 417, 429, 430), (415, 416, 430, 431), (414, 415, 431, 432), (413, 414, 432, 433), (412, 413, 433, 434), (411, 412, 434, 435), (410, 411, 435, 436), (409, 410, 436, 437), (408, 409, 437, 438), (407, 408, 438, 439), (406, 407, 439, 440), (391, 406, 440, 441), (405, 404, 442, 421), (403, 402, 443, 423), (402, 401, 444, 443), (401, 400, 445, 444), (400, 399, 422, 445), (397, 398, 427, 446), (396, 397, 446, 447), (395, 396, 447, 448), (394, 395, 448, 449), (392, 394, 449, 450), (393, 392, 450, 428), (0, 391, 441), (0, 441, 451), (428, 450, 452, 453), (450, 449, 454, 452), (449, 448, 455, 454), (448, 447, 456, 455), (447, 446, 457, 456), (446, 427, 458, 457), (445, 422, 459, 460), (444, 445, 460, 461), (443, 444, 461, 462), (423, 443, 462, 463), (421, 442, 464, 465), (441, 440, 466, 451), (440, 439, 467, 466), (439, 438, 468, 467), (438, 437, 469, 468), (437, 436, 470, 469), (436, 435, 471, 470), (435, 434, 472, 471), (434, 433, 473, 472), (433, 432, 474, 473), (432, 431, 475, 474), (431, 430, 476, 475), (430, 429, 477, 476), (429, 428, 453, 477), (427, 426, 478, 458), (426, 425, 479, 478), (425, 424, 480, 479), (424, 423, 463, 480), (422, 421, 465, 459), (459, 465, 481, 482), (480, 463, 483, 484), (479, 480, 484, 485), (478, 479, 485, 486), (458, 478, 486, 487), (477, 453, 488, 489), (476, 477, 489, 490), (475, 476, 490, 491), (474, 475, 491, 492), (473, 474, 492, 493), (472, 473, 493, 494), (471, 472, 494, 495), (470, 471, 495, 496), (469, 470, 496, 497), (468, 469, 497, 498), (467, 468, 498, 499), (466, 467, 499, 500), (451, 466, 500, 501), (465, 464, 502, 481), (463, 462, 503, 483), (462, 461, 504, 503), (461, 460, 505, 504), (460, 459, 482, 505), (457, 458, 487, 506), (456, 457, 506, 507), (455, 456, 507, 508), (454, 455, 508, 509), (452, 454, 509, 510), (453, 452, 510, 488), (0, 451, 501), (0, 501, 511), (488, 510, 512, 513), (510, 509, 514, 512), (509, 508, 515, 514), (508, 507, 516, 515), (507, 506, 517, 516), (506, 487, 518, 517), (505, 482, 519, 520), (504, 505, 520, 521), (503, 504, 521, 522), (483, 503, 522, 523), (481, 502, 524, 525), (501, 500, 526, 511), (500, 499, 527, 526), (499, 498, 528, 527), (498, 497, 529, 528), (497, 496, 530, 529), (496, 495, 531, 530), (495, 494, 532, 531), (494, 493, 533, 532), (493, 492, 534, 533), (492, 491, 535, 534), (491, 490, 536, 535), (490, 489, 537, 536), (489, 488, 513, 537), (487, 486, 538, 518), (486, 485, 539, 538), (485, 484, 540, 539), (484, 483, 523, 540), (482, 481, 525, 519), (519, 525, 541, 542), (540, 523, 543, 544), (539, 540, 544, 545), (538, 539, 545, 546), (518, 538, 546, 547), (537, 513, 548, 549), (536, 537, 549, 550), (535, 536, 550, 551), (534, 535, 551, 552), (533, 534, 552, 553), (532, 533, 553, 554), (531, 532, 554, 555), (530, 531, 555, 556), (529, 530, 556, 557), (528, 529, 557, 558), (527, 528, 558, 559), (526, 527, 559, 560), (511, 526, 560, 561), (525, 524, 562, 541), (523, 522, 563, 543), (522, 521, 564, 563), (521, 520, 565, 564), (520, 519, 542, 565), (517, 518, 547, 566), (516, 517, 566, 567), (515, 516, 567, 568), (514, 515, 568, 569), (512, 514, 569, 570), (513, 512, 570, 548), (0, 511, 561), (0, 561, 571), (548, 570, 572, 573), (570, 569, 574, 572), (569, 568, 575, 574), (568, 567, 576, 575), (567, 566, 577, 576), (566, 547, 578, 577), (565, 542, 579, 580), (564, 565, 580, 581), (563, 564, 581, 582), (543, 563, 582, 583), (541, 562, 584, 585), (561, 560, 586, 571), (560, 559, 587, 586), (559, 558, 588, 587), (558, 557, 589, 588), (557, 556, 590, 589), (556, 555, 591, 590), (555, 554, 592, 591), (554, 553, 593, 592), (553, 552, 594, 593), (552, 551, 595, 594), (551, 550, 596, 595), (550, 549, 597, 596), (549, 548, 573, 597), (547, 546, 598, 578), (546, 545, 599, 598), (545, 544, 600, 599), (544, 543, 583, 600), (542, 541, 585, 579), (579, 585, 601, 602), (600, 583, 603, 604), (599, 600, 604, 605), (598, 599, 605, 606), (578, 598, 606, 607), (597, 573, 608, 609), (596, 597, 609, 610), (595, 596, 610, 611), (594, 595, 611, 612), (593, 594, 612, 613), (592, 593, 613, 614), (591, 592, 614, 615), (590, 591, 615, 616), (589, 590, 616, 617), (588, 589, 617, 618), (587, 588, 618, 619), (586, 587, 619, 620), (571, 586, 620, 621), (585, 584, 622, 601), (583, 582, 623, 603), (582, 581, 624, 623), (581, 580, 625, 624), (580, 579, 602, 625), (577, 578, 607, 626), (576, 577, 626, 627), (575, 576, 627, 628), (574, 575, 628, 629), (572, 574, 629, 630), (573, 572, 630, 608), (0, 571, 621), (0, 621, 631), (608, 630, 632, 633), (630, 629, 634, 632), (629, 628, 635, 634), (628, 627, 636, 635), (627, 626, 637, 636), (626, 607, 638, 637), (625, 602, 639, 640), (624, 625, 640, 641), (623, 624, 641, 642), (603, 623, 642, 643), (601, 622, 644, 645), (621, 620, 646, 631), (620, 619, 647, 646), (619, 618, 648, 647), (618, 617, 649, 648), (617, 616, 650, 649), (616, 615, 651, 650), (615, 614, 652, 651), (614, 613, 653, 652), (613, 612, 654, 653), (612, 611, 655, 654), (611, 610, 656, 655), (610, 609, 657, 656), (609, 608, 633, 657), (607, 606, 658, 638), (606, 605, 659, 658), (605, 604, 660, 659), (604, 603, 643, 660), (602, 601, 645, 639), (639, 645, 661, 662), (660, 643, 663, 664), (659, 660, 664, 665), (658, 659, 665, 666), (638, 658, 666, 667), (657, 633, 668, 669), (656, 657, 669, 670), (655, 656, 670, 671), (654, 655, 671, 672), (653, 654, 672, 673), (652, 653, 673, 674), (651, 652, 674, 675), (650, 651, 675, 676), (649, 650, 676, 677), (648, 649, 677, 678), (647, 648, 678, 679), (646, 647, 679, 680), (631, 646, 680, 681), (645, 644, 682, 661), (643, 642, 683, 663), (642, 641, 684, 683), (641, 640, 685, 684), (640, 639, 662, 685), (637, 638, 667, 686), (636, 637, 686, 687), (635, 636, 687, 688), (634, 635, 688, 689), (632, 634, 689, 690), (633, 632, 690, 668), (0, 631, 681), (0, 681, 691), (668, 690, 692, 693), (690, 689, 694, 692), (689, 688, 695, 694), (688, 687, 696, 695), (687, 686, 697, 696), (686, 667, 698, 697), (685, 662, 699, 700), (684, 685, 700, 701), (683, 684, 701, 702), (663, 683, 702, 703), (661, 682, 704, 705), (681, 680, 706, 691), (680, 679, 707, 706), (679, 678, 708, 707), (678, 677, 709, 708), (677, 676, 710, 709), (676, 675, 711, 710), (675, 674, 712, 711), (674, 673, 713, 712), (673, 672, 714, 713), (672, 671, 715, 714), (671, 670, 716, 715), (670, 669, 717, 716), (669, 668, 693, 717), (667, 666, 718, 698), (666, 665, 719, 718), (665, 664, 720, 719), (664, 663, 703, 720), (662, 661, 705, 699), (699, 705, 27, 18), (720, 703, 25, 59), (719, 720, 59, 57), (718, 719, 57, 55), (698, 718, 55, 15), (717, 693, 3, 53), (716, 717, 53, 51), (715, 716, 51, 49), (714, 715, 49, 47), (713, 714, 47, 45), (712, 713, 45, 43), (711, 712, 43, 41), (710, 711, 41, 39), (709, 710, 39, 37), (708, 709, 37, 35), (707, 708, 35, 33), (706, 707, 33, 31), (691, 706, 31, 1), (28, 27, 705, 704), (703, 702, 23, 25), (702, 701, 21, 23), (701, 700, 17, 21), (700, 699, 18, 17), (697, 698, 15, 13), (696, 697, 13, 11), (695, 696, 11, 9), (694, 695, 9, 7), (692, 694, 7, 4), (693, 692, 4, 3), (0, 691, 1), (29, 28, 721, 722), (82, 29, 722, 723), (104, 82, 723, 724), (142, 104, 724, 725), (164, 142, 725, 726), (202, 164, 726, 727), (224, 202, 727, 728), (262, 224, 728, 729), (284, 262, 729, 730), (322, 284, 730, 731), (344, 322, 731, 732), (382, 344, 732, 733), (404, 382, 733, 734), (442, 404, 734, 735), (464, 442, 735, 736), (502, 464, 736, 737), (524, 502, 737, 738), (562, 524, 738, 739), (584, 562, 739, 740), (622, 584, 740, 741), (644, 622, 741, 742), (682, 644, 742, 743), (704, 682, 743, 744), (28, 704, 744, 721), (722, 721, 745, 746), (723, 722, 746, 747), (724, 723, 747, 748), (725, 724, 748, 749), (726, 725, 749, 750), (727, 726, 750, 751), (728, 727, 751, 752), (729, 728, 752, 753), (730, 729, 753, 754), (731, 730, 754, 755), (732, 731, 755, 756), (733, 732, 756, 757), (734, 733, 757, 758), (735, 734, 758, 759), (736, 735, 759, 760), (737, 736, 760, 761), (738, 737, 761, 762), (739, 738, 762, 763), (740, 739, 763, 764), (741, 740, 764, 765), (742, 741, 765, 766), (743, 742, 766, 767), (744, 743, 767, 768), (721, 744, 768, 745), (746, 745, 769, 770), (747, 746, 770, 771), (748, 747, 771, 772), (749, 748, 772, 773), (750, 749, 773, 774), (751, 750, 774, 775), (752, 751, 775, 776), (753, 752, 776, 777), (754, 753, 777, 778), (755, 754, 778, 779), (756, 755, 779, 780), (757, 756, 780, 781), (758, 757, 781, 782), (759, 758, 782, 783), (760, 759, 783, 784), (761, 760, 784, 785), (762, 761, 785, 786), (763, 762, 786, 787), (764, 763, 787, 788), (765, 764, 788, 789), (766, 765, 789, 790), (767, 766, 790, 791), (768, 767, 791, 792), (745, 768, 792, 769)])
me_vase2_mesh_002.polygons.foreach_set('use_smooth', [True] * 792)
_k = set([(769, 770), (769, 792), (770, 771), (771, 772), (772, 773), (773, 774), (774, 775), (775, 776), (776, 777), (777, 778), (778, 779), (779, 780), (780, 781), (781, 782), (782, 783), (783, 784), (784, 785), (785, 786), (786, 787), (787, 788), (788, 789), (789, 790), (790, 791), (791, 792)])
me_vase2_mesh_002.attributes.new('sharp_edge', 'BOOLEAN', 'EDGE').data.foreach_set('value', [ (min(e.vertices), max(e.vertices)) in _k for e in me_vase2_mesh_002.edges])
_uv = me_vase2_mesh_002.uv_layers.new(name='UVMap')
_uv.uv.foreach_set('vector', [0.3315, 0.8711, 0.2557, 0.8591, 0.2609, 0.8358, 0.1988, 0.6982, 0.2063, 0.7595, 0.1712, 0.7632, 0.1619, 0.7038, 0.2063, 0.7595, 0.2118, 0.8321, 0.1777, 0.8338, 0.1712, 0.7632, 0.2118, 0.8321, 0.2128, 0.9175, 0.1791, 0.9171, 0.1777, 0.8338, 0.21, 0.4952, 0.2227, 0.5275, 0.2168, 0.5322, 0.2035, 0.5009, 0.2227, 0.5275, 0.2336, 0.5585, 0.228, 0.5622, 0.2168, 0.5322, 0.2336, 0.5585, 0.2407, 0.5818, 0.2352, 0.5849, 0.228, 0.5622, 0.2678, 0.7054, 0.2686, 0.7089, 0.2628, 0.7113, 0.2619, 0.7076, 0.266, 0.6977, 0.2678, 0.7054, 0.2619, 0.7076, 0.2602, 0.6999, 0.2641, 0.6892, 0.266, 0.6977, 0.2602, 0.6999, 0.2583, 0.6913, 0.2619, 0.6793, 0.2641, 0.6892, 0.2583, 0.6913, 0.2562, 0.6813, 0.2695, 0.7123, 0.2705, 0.7163, 0.2648, 0.7189, 0.2637, 0.7148, 0.1906, -0.001042, 0.1902, 0.01851, 0.1566, 0.01639, 0.158, -0.0022, 0.1902, 0.01851, 0.1877, 0.05675, 0.1519, 0.05235, 0.1566, 0.01639, 0.1877, 0.05675, 0.1824, 0.1041, 0.1436, 0.09786, 0.1519, 0.05235, 0.1824, 0.1041, 0.1753, 0.1542, 0.1333, 0.1476, 0.1436, 0.09786, 0.1753, 0.1542, 0.1688, 0.2059, 0.1236, 0.1996, 0.1333, 0.1476, 0.1688, 0.2059, 0.1634, 0.257, 0.1159, 0.2521, 0.1236, 0.1996, 0.1634, 0.257, 0.1602, 0.3068, 0.1108, 0.304, 0.1159, 0.2521, 0.1602, 0.3068, 0.1586, 0.3566, 0.1083, 0.3564, 0.1108, 0.304, 0.1586, 0.3566, 0.1591, 0.4084, 0.1094, 0.4109, 0.1083, 0.3564, 0.1591, 0.4084, 0.1636, 0.4665, 0.1152, 0.4718, 0.1094, 0.4109, 0.1636, 0.4665, 0.1722, 0.5388, 0.1272, 0.5461, 0.1152, 0.4718, 0.1722, 0.5388, 0.1909, 0.646, 0.1518, 0.6527, 0.1272, 0.5461, 0.1909, 0.646, 0.1988, 0.6982, 0.1619, 0.7038, 0.1518, 0.6527, 0.2407, 0.5818, 0.2569, 0.6566, 0.2513, 0.6587, 0.2352, 0.5849, 0.2569, 0.6566, 0.2583, 0.6628, 0.2526, 0.6649, 0.2513, 0.6587, 0.2583, 0.6628, 0.2597, 0.6689, 0.254, 0.671, 0.2526, 0.6649, 0.2597, 0.6689, 0.2619, 0.6793, 0.2562, 0.6813, 0.254, 0.671, 0.2686, 0.7089, 0.2695, 0.7123, 0.2637, 0.7148, 0.2628, 0.7113, 0.2628, 0.7113, 0.2637, 0.7148, 0.2577, 0.7173, 0.2569, 0.7137, 0.254, 0.671, 0.2562, 0.6813, 0.2504, 0.6832, 0.2483, 0.6729, 0.2526, 0.6649, 0.254, 0.671, 0.2483, 0.6729, 0.247, 0.6669, 0.2513, 0.6587, 0.2526, 0.6649, 0.247, 0.6669, 0.2457, 0.6607, 0.2352, 0.5849, 0.2513, 0.6587, 0.2457, 0.6607, 0.2298, 0.588, 0.1518, 0.6527, 0.1619, 0.7038, 0.126, 0.7109, 0.1134, 0.6615, 0.1272, 0.5461, 0.1518, 0.6527, 0.1134, 0.6615, 0.08117, 0.5562, 0.1152, 0.4718, 0.1272, 0.5461, 0.08117, 0.5562, 0.06421, 0.4791, 0.1094, 0.4109, 0.1152, 0.4718, 0.06421, 0.4791, 0.05714, 0.4144, 0.1083, 0.3564, 0.1094, 0.4109, 0.05714, 0.4144, 0.05458, 0.3558, 0.1108, 0.304, 0.1083, 0.3564, 0.05458, 0.3558, 0.05826, 0.2995, 0.1159, 0.2521, 0.1108, 0.304, 0.05826, 0.2995, 0.06569, 0.2444, 0.1236, 0.1996, 0.1159, 0.2521, 0.06569, 0.2444, 0.07713, 0.1902, 0.1333, 0.1476, 0.1236, 0.1996, 0.07713, 0.1902, 0.0911, 0.1377, 0.1436, 0.09786, 0.1333, 0.1476, 0.0911, 0.1377, 0.1059, 0.08907, 0.1519, 0.05235, 0.1436, 0.09786, 0.1059, 0.08907, 0.118, 0.04602, 0.1566, 0.01639, 0.1519, 0.05235, 0.118, 0.04602, 0.1252, 0.01232, 0.158, -0.0022, 0.1566, 0.01639, 0.1252, 0.01232, 0.1277, -0.004842, 0.2637, 0.7148, 0.2648, 0.7189, 0.2588, 0.7215, 0.2577, 0.7173, 0.2562, 0.6813, 0.2583, 0.6913, 0.2525, 0.6932, 0.2504, 0.6832, 0.2583, 0.6913, 0.2602, 0.6999, 0.2543, 0.702, 0.2525, 0.6932, 0.2602, 0.6999, 0.2619, 0.7076, 0.256, 0.71, 0.2543, 0.702, 0.2619, 0.7076, 0.2628, 0.7113, 0.2569, 0.7137, 0.256, 0.71, 0.228, 0.5622, 0.2352, 0.5849, 0.2298, 0.588, 0.2226, 0.566, 0.2168, 0.5322, 0.228, 0.5622, 0.2226, 0.566, 0.2112, 0.5372, 0.2035, 0.5009, 0.2168, 0.5322, 0.2112, 0.5372, 0.1973, 0.5071, 0.1777, 0.8338, 0.1791, 0.9171, 0.1459, 0.9168, 0.1446, 0.8356, 0.1712, 0.7632, 0.1777, 0.8338, 0.1446, 0.8356, 0.1372, 0.7679, 0.1619, 0.7038, 0.1712, 0.7632, 0.1372, 0.7679, 0.126, 0.7109, 0.3315, 0.8711, 0.2609, 0.8358, 0.2709, 0.815, 0.3315, 0.8711, 0.2709, 0.815, 0.285, 0.7979, 0.126, 0.7109, 0.1372, 0.7679, 0.1048, 0.7733, 0.09188, 0.7196, 0.1372, 0.7679, 0.1446, 0.8356, 0.1127, 0.8376, 0.1048, 0.7733, 0.1446, 0.8356, 0.1459, 0.9168, 0.1134, 0.9164, 0.1127, 0.8376, 0.1973, 0.5071, 0.2112, 0.5372, 0.2059, 0.5424, 0.1914, 0.5138, 0.2112, 0.5372, 0.2226, 0.566, 0.2174, 0.5698, 0.2059, 0.5424, 0.2226, 0.566, 0.2298, 0.588, 0.2245, 0.591, 0.2174, 0.5698, 0.256, 0.71, 0.2569, 0.7137, 0.2506, 0.7161, 0.2498, 0.7122, 0.2543, 0.702, 0.256, 0.71, 0.2498, 0.7122, 0.2482, 0.704, 0.2525, 0.6932, 0.2543, 0.702, 0.2482, 0.704, 0.2465, 0.695, 0.2504, 0.6832, 0.2525, 0.6932, 0.2465, 0.695, 0.2447, 0.6849, 0.2577, 0.7173, 0.2588, 0.7215, 0.2527, 0.7244, 0.2515, 0.72, 0.1277, -0.004842, 0.1252, 0.01232, 0.09647, 0.006231, 0.1002, -0.009126, 0.1252, 0.01232, 0.118, 0.04602, 0.08623, 0.03632, 0.09647, 0.006231, 0.118, 0.04602, 0.1059, 0.08907, 0.06958, 0.07619, 0.08623, 0.03632, 0.1059, 0.08907, 0.0911, 0.1377, 0.04948, 0.1239, 0.06958, 0.07619, 0.0911, 0.1377, 0.07713, 0.1902, 0.02938, 0.1766, 0.04948, 0.1239, 0.07713, 0.1902, 0.06569, 0.2444, 0.01236, 0.2333, 0.02938, 0.1766, 0.06569, 0.2444, 0.05826, 0.2995, 0.001704, 0.2929, 0.01236, 0.2333, 0.05826, 0.2995, 0.05458, 0.3558, -0.003198, 0.3548, 0.001704, 0.2929, 0.05458, 0.3558, 0.05714, 0.4144, -0.001201, 0.4194, -0.003198, 0.3548, 0.05714, 0.4144, 0.06421, 0.4791, 0.01034, 0.4897, -0.001201, 0.4194, 0.06421, 0.4791, 0.08117, 0.5562, 0.03416, 0.5702, 0.01034, 0.4897, 0.08117, 0.5562, 0.1134, 0.6615, 0.07633, 0.6729, 0.03416, 0.5702, 0.1134, 0.6615, 0.126, 0.7109, 0.09188, 0.7196, 0.07633, 0.6729, 0.2298, 0.588, 0.2457, 0.6607, 0.2402, 0.6626, 0.2245, 0.591, 0.2457, 0.6607, 0.247, 0.6669, 0.2415, 0.6687, 0.2402, 0.6626, 0.247, 0.6669, 0.2483, 0.6729, 0.2427, 0.6746, 0.2415, 0.6687, 0.2483, 0.6729, 0.2504, 0.6832, 0.2447, 0.6849, 0.2427, 0.6746, 0.2569, 0.7137, 0.2577, 0.7173, 0.2515, 0.72, 0.2506, 0.7161, 0.2506, 0.7161, 0.2515, 0.72, 0.2449, 0.7226, 0.244, 0.7185, 0.2427, 0.6746, 0.2447, 0.6849, 0.2389, 0.6863, 0.2372, 0.6762, 0.2415, 0.6687, 0.2427, 0.6746, 0.2372, 0.6762, 0.2361, 0.6704, 0.2402, 0.6626, 0.2415, 0.6687, 0.2361, 0.6704, 0.2349, 0.6644, 0.2245, 0.591, 0.2402, 0.6626, 0.2349, 0.6644, 0.2194, 0.594, 0.07633, 0.6729, 0.09188, 0.7196, 0.0601, 0.73, 0.04143, 0.6875, 0.03416, 0.5702, 0.07633, 0.6729, 0.04143, 0.6875, -0.01366, 0.5895, 0.01034, 0.4897, 0.03416, 0.5702, -0.01366, 0.5895, -0.04775, 0.5051, -0.001201, 0.4194, 0.01034, 0.4897, -0.04775, 0.5051, -0.06514, 0.4272, -0.003198, 0.3548, -0.001201, 0.4194, -0.06514, 0.4272, -0.069, 0.3534, 0.001704, 0.2929, -0.003198, 0.3548, -0.069, 0.3534, -0.06118, 0.283, 0.01236, 0.2333, 0.001704, 0.2929, -0.06118, 0.283, -0.04414, 0.2175, 0.02938, 0.1766, 0.01236, 0.2333, -0.04414, 0.2175, -0.01979, 0.1573, 0.04948, 0.1239, 0.02938, 0.1766, -0.01979, 0.1573, 0.008024, 0.1041, 0.06958, 0.07619, 0.04948, 0.1239, 0.008024, 0.1041, 0.03533, 0.05866, 0.08623, 0.03632, 0.06958, 0.07619, 0.03533, 0.05866, 0.05779, 0.02298, 0.09647, 0.006231, 0.08623, 0.03632, 0.05779, 0.02298, 0.07133, -0.002489, 0.1002, -0.009126, 0.09647, 0.006231, 0.07133, -0.002489, 0.07627, -0.01532, 0.2515, 0.72, 0.2527, 0.7244, 0.2462, 0.7274, 0.2449, 0.7226, 0.2447, 0.6849, 0.2465, 0.695, 0.2404, 0.6964, 0.2389, 0.6863, 0.2465, 0.695, 0.2482, 0.704, 0.2418, 0.7056, 0.2404, 0.6964, 0.2482, 0.704, 0.2498, 0.7122, 0.2432, 0.7143, 0.2418, 0.7056, 0.2498, 0.7122, 0.2506, 0.7161, 0.244, 0.7185, 0.2432, 0.7143, 0.2174, 0.5698, 0.2245, 0.591, 0.2194, 0.594, 0.2125, 0.5737, 0.2059, 0.5424, 0.2174, 0.5698, 0.2125, 0.5737, 0.2009, 0.5479, 0.1914, 0.5138, 0.2059, 0.5424, 0.2009, 0.5479, 0.1858, 0.5211, 0.1127, 0.8376, 0.1134, 0.9164, 0.0814, 0.9156, 0.08212, 0.8395, 0.1048, 0.7733, 0.1127, 0.8376, 0.08212, 0.8395, 0.07442, 0.7792, 0.09188, 0.7196, 0.1048, 0.7733, 0.07442, 0.7792, 0.0601, 0.73, 0.3315, 0.8711, 0.285, 0.7979, 0.3023, 0.7859, 0.3315, 0.8711, 0.3023, 0.7859, 0.3216, 0.7797, 0.0601, 0.73, 0.07442, 0.7792, 0.04643, 0.7853, 0.03164, 0.7417, 0.07442, 0.7792, 0.08212, 0.8395, 0.05313, 0.841, 0.04643, 0.7853, 0.08212, 0.8395, 0.0814, 0.9156, 0.0499, 0.9143, 0.05313, 0.841, 0.1858, 0.5211, 0.2009, 0.5479, 0.1964, 0.5537, 0.1805, 0.529, 0.2009, 0.5479, 0.2125, 0.5737, 0.208, 0.5775, 0.1964, 0.5537, 0.2125, 0.5737, 0.2194, 0.594, 0.2144, 0.5969, 0.208, 0.5775, 0.2432, 0.7143, 0.244, 0.7185, 0.2366, 0.7204, 0.236, 0.7157, 0.2418, 0.7056, 0.2432, 0.7143, 0.236, 0.7157, 0.2351, 0.7064, 0.2404, 0.6964, 0.2418, 0.7056, 0.2351, 0.7064, 0.2342, 0.697, 0.2389, 0.6863, 0.2404, 0.6964, 0.2342, 0.697, 0.2331, 0.6871, 0.2449, 0.7226, 0.2462, 0.7274, 0.2386, 0.7312, 0.2372, 0.7253, 0.07627, -0.01532, 0.07133, -0.002489, 0.05135, -0.01409, 0.057, -0.02275, 0.07133, -0.002489, 0.05779, 0.02298, 0.03386, 0.005218, 0.05135, -0.01409, 0.05779, 0.02298, 0.03533, 0.05866, 0.004648, 0.03553, 0.03386, 0.005218, 0.03533, 0.05866, 0.008024, 0.1041, -0.03201, 0.0771, 0.004648, 0.03553, 0.008024, 0.1041, -0.01979, 0.1573, -0.07044, 0.13, -0.03201, 0.0771, -0.01979, 0.1573, -0.04414, 0.2175, -0.105, 0.1933, -0.07044, 0.13, -0.04414, 0.2175, -0.06118, 0.283, -0.1347, 0.2666, -0.105, 0.1933, -0.06118, 0.283, -0.069, 0.3534, -0.1462, 0.3513, -0.1347, 0.2666, -0.069, 0.3534, -0.06514, 0.4272, -0.1392, 0.4392, -0.1462, 0.3513, -0.06514, 0.4272, -0.04775, 0.5051, -0.1115, 0.5283, -0.1392, 0.4392, -0.04775, 0.5051, -0.01366, 0.5895, -0.06158, 0.6165, -0.1115, 0.5283, -0.01366, 0.5895, 0.04143, 0.6875, 0.01032, 0.706, -0.06158, 0.6165, 0.04143, 0.6875, 0.0601, 0.73, 0.03164, 0.7417, 0.01032, 0.706, 0.2194, 0.594, 0.2349, 0.6644, 0.2296, 0.6662, 0.2144, 0.5969, 0.2349, 0.6644, 0.2361, 0.6704, 0.2308, 0.6718, 0.2296, 0.6662, 0.2361, 0.6704, 0.2372, 0.6762, 0.2318, 0.6774, 0.2308, 0.6718, 0.2372, 0.6762, 0.2389, 0.6863, 0.2331, 0.6871, 0.2318, 0.6774, 0.244, 0.7185, 0.2449, 0.7226, 0.2372, 0.7253, 0.2366, 0.7204, 0.3853, 0.6792, 0.3865, 0.6847, 0.3775, 0.6857, 0.3768, 0.681, 0.3714, 0.6317, 0.3746, 0.6422, 0.3686, 0.6454, 0.3658, 0.6345, 0.3698, 0.6258, 0.3714, 0.6317, 0.3658, 0.6345, 0.3642, 0.6283, 0.3682, 0.6198, 0.3698, 0.6258, 0.3642, 0.6283, 0.3627, 0.6219, 0.3568, 0.5469, 0.3682, 0.6198, 0.3627, 0.6219, 0.351, 0.5476, 0.9233, 0.7489, 0.8921, 0.7813, 0.867, 0.7641, 0.8936, 0.7242, 1.017, 0.6567, 0.9233, 0.7489, 0.8936, 0.7242, 0.9653, 0.623, 1.076, 0.5597, 1.017, 0.6567, 0.9653, 0.623, 1.007, 0.5332, 1.105, 0.4647, 1.076, 0.5597, 1.007, 0.5332, 1.029, 0.4516, 1.112, 0.3759, 1.105, 0.4647, 1.029, 0.4516, 1.035, 0.3761, 1.104, 0.2943, 1.112, 0.3759, 1.035, 0.3761, 1.032, 0.3047, 1.086, 0.2166, 1.104, 0.2943, 1.032, 0.3047, 1.019, 0.236, 1.055, 0.1478, 1.086, 0.2166, 1.019, 0.236, 0.9992, 0.1719, 1.02, 0.0899, 1.055, 0.1478, 0.9992, 0.1719, 0.9753, 0.1137, 0.9882, 0.04216, 1.02, 0.0899, 0.9753, 0.1137, 0.9517, 0.06252, 0.9629, 0.004045, 0.9882, 0.04216, 0.9517, 0.06252, 0.9324, 0.01932, 0.9473, -0.02399, 0.9629, 0.004045, 0.9324, 0.01932, 0.9201, -0.01345, 0.9425, -0.03732, 0.9473, -0.02399, 0.9201, -0.01345, 0.9156, -0.03005, 0.3865, 0.6847, 0.3871, 0.6914, 0.3781, 0.6911, 0.3775, 0.6857, 0.3746, 0.6422, 0.3781, 0.653, 0.3715, 0.6564, 0.3686, 0.6454, 0.3781, 0.653, 0.3813, 0.6635, 0.374, 0.6666, 0.3715, 0.6564, 0.3813, 0.6635, 0.3841, 0.674, 0.376, 0.6763, 0.374, 0.6666, 0.3841, 0.674, 0.3853, 0.6792, 0.3768, 0.681, 0.376, 0.6763, 0.3543, 0.5252, 0.3568, 0.5469, 0.351, 0.5476, 0.3485, 0.5248, 0.3546, 0.495, 0.3543, 0.5252, 0.3485, 0.5248, 0.3477, 0.4929, 0.358, 0.4597, 0.3546, 0.495, 0.3477, 0.4929, 0.3492, 0.4562, 0.8536, 0.863, 0.8523, 0.923, 0.8259, 0.9246, 0.8296, 0.8597, 0.8679, 0.8177, 0.8536, 0.863, 0.8296, 0.8597, 0.8445, 0.8079, 0.8921, 0.7813, 0.8679, 0.8177, 0.8445, 0.8079, 0.867, 0.7641, 0.3315, 0.8711, 0.3216, 0.7797, 0.3415, 0.7797, 0.3315, 0.8711, 0.3415, 0.7797, 0.3608, 0.7859, 0.867, 0.7641, 0.8445, 0.8079, 0.8177, 0.7985, 0.8378, 0.7491, 0.8445, 0.8079, 0.8296, 0.8597, 0.8033, 0.8559, 0.8177, 0.7985, 0.8296, 0.8597, 0.8259, 0.9246, 0.7981, 0.9254, 0.8033, 0.8559, 0.3492, 0.4562, 0.3477, 0.4929, 0.3407, 0.4915, 0.3405, 0.4539, 0.3477, 0.4929, 0.3485, 0.5248, 0.3424, 0.5246, 0.3407, 0.4915, 0.3485, 0.5248, 0.351, 0.5476, 0.3452, 0.5484, 0.3424, 0.5246, 0.376, 0.6763, 0.3768, 0.681, 0.3693, 0.6822, 0.3686, 0.6779, 0.374, 0.6666, 0.376, 0.6763, 0.3686, 0.6779, 0.367, 0.6688, 0.3715, 0.6564, 0.374, 0.6666, 0.367, 0.6688, 0.3649, 0.6589, 0.3686, 0.6454, 0.3715, 0.6564, 0.3649, 0.6589, 0.3625, 0.648, 0.3775, 0.6857, 0.3781, 0.6911, 0.3706, 0.6914, 0.3699, 0.6865, 0.9156, -0.03005, 0.9201, -0.01345, 0.889, -0.005405, 0.8854, -0.02398, 0.9201, -0.01345, 0.9324, 0.01932, 0.8981, 0.03073, 0.889, -0.005405, 0.9324, 0.01932, 0.9517, 0.06252, 0.9123, 0.07765, 0.8981, 0.03073, 0.9517, 0.06252, 0.9753, 0.1137, 0.9294, 0.1306, 0.9123, 0.07765, 0.9753, 0.1137, 0.9992, 0.1719, 0.9459, 0.188, 0.9294, 0.1306, 0.9992, 0.1719, 1.019, 0.236, 0.9588, 0.2484, 0.9459, 0.188, 1.019, 0.236, 1.032, 0.3047, 0.9671, 0.3109, 0.9588, 0.2484, 1.032, 0.3047, 1.035, 0.3761, 0.9684, 0.3748, 0.9671, 0.3109, 1.035, 0.3761, 1.029, 0.4516, 0.9623, 0.4416, 0.9684, 0.3748, 1.029, 0.4516, 1.007, 0.5332, 0.9464, 0.5144, 0.9623, 0.4416, 1.007, 0.5332, 0.9653, 0.623, 0.9155, 0.5986, 0.9464, 0.5144, 0.9653, 0.623, 0.8936, 0.7242, 0.86, 0.7043, 0.9155, 0.5986, 0.8936, 0.7242, 0.867, 0.7641, 0.8378, 0.7491, 0.86, 0.7043, 0.351, 0.5476, 0.3627, 0.6219, 0.357, 0.624, 0.3452, 0.5484, 0.3627, 0.6219, 0.3642, 0.6283, 0.3584, 0.6305, 0.357, 0.624, 0.3642, 0.6283, 0.3658, 0.6345, 0.3599, 0.6368, 0.3584, 0.6305, 0.3658, 0.6345, 0.3686, 0.6454, 0.3625, 0.648, 0.3599, 0.6368, 0.3768, 0.681, 0.3775, 0.6857, 0.3699, 0.6865, 0.3693, 0.6822, 0.3693, 0.6822, 0.3699, 0.6865, 0.3629, 0.6873, 0.3623, 0.6833, 0.3599, 0.6368, 0.3625, 0.648, 0.3562, 0.6501, 0.3539, 0.6389, 0.3584, 0.6305, 0.3599, 0.6368, 0.3539, 0.6389, 0.3525, 0.6325, 0.357, 0.624, 0.3584, 0.6305, 0.3525, 0.6325, 0.3511, 0.6259, 0.3452, 0.5484, 0.357, 0.624, 0.3511, 0.6259, 0.3392, 0.5492, 0.86, 0.7043, 0.8378, 0.7491, 0.8057, 0.7362, 0.824, 0.6883, 0.9155, 0.5986, 0.86, 0.7043, 0.824, 0.6883, 0.8673, 0.5805, 0.9464, 0.5144, 0.9155, 0.5986, 0.8673, 0.5805, 0.8905, 0.5006, 0.9623, 0.4416, 0.9464, 0.5144, 0.8905, 0.5006, 0.9027, 0.4337, 0.9684, 0.3748, 0.9623, 0.4416, 0.9027, 0.4337, 0.9081, 0.3729, 0.9671, 0.3109, 0.9684, 0.3748, 0.9081, 0.3729, 0.9082, 0.3144, 0.9588, 0.2484, 0.9671, 0.3109, 0.9082, 0.3144, 0.9031, 0.2563, 0.9459, 0.188, 0.9588, 0.2484, 0.9031, 0.2563, 0.8946, 0.1988, 0.9294, 0.1306, 0.9459, 0.188, 0.8946, 0.1988, 0.8834, 0.1423, 0.9123, 0.07765, 0.9294, 0.1306, 0.8834, 0.1423, 0.8714, 0.08823, 0.8981, 0.03073, 0.9123, 0.07765, 0.8714, 0.08823, 0.8613, 0.03891, 0.889, -0.005405, 0.8981, 0.03073, 0.8613, 0.03891, 0.8549, 0.000407, 0.8854, -0.02398, 0.889, -0.005405, 0.8549, 0.000407, 0.8525, -0.01975, 0.3699, 0.6865, 0.3706, 0.6914, 0.3635, 0.6919, 0.3629, 0.6873, 0.3625, 0.648, 0.3649, 0.6589, 0.3584, 0.6609, 0.3562, 0.6501, 0.3649, 0.6589, 0.367, 0.6688, 0.3603, 0.6705, 0.3584, 0.6609, 0.367, 0.6688, 0.3686, 0.6779, 0.3617, 0.6792, 0.3603, 0.6705, 0.3686, 0.6779, 0.3693, 0.6822, 0.3623, 0.6833, 0.3617, 0.6792, 0.3424, 0.5246, 0.3452, 0.5484, 0.3392, 0.5492, 0.3361, 0.5247, 0.3407, 0.4915, 0.3424, 0.5246, 0.3361, 0.5247, 0.3335, 0.4906, 0.3405, 0.4539, 0.3407, 0.4915, 0.3335, 0.4906, 0.3319, 0.4524, 0.8033, 0.8559, 0.7981, 0.9254, 0.769, 0.9258, 0.7748, 0.852, 0.8177, 0.7985, 0.8033, 0.8559, 0.7748, 0.852, 0.7882, 0.79, 0.8378, 0.7491, 0.8177, 0.7985, 0.7882, 0.79, 0.8057, 0.7362, 0.3315, 0.8711, 0.3608, 0.7859, 0.3781, 0.7979, 0.3315, 0.8711, 0.3781, 0.7979, 0.3922, 0.815, 0.8057, 0.7362, 0.7882, 0.79, 0.7566, 0.7824, 0.7716, 0.7255, 0.7882, 0.79, 0.7748, 0.852, 0.7445, 0.8482, 0.7566, 0.7824, 0.7748, 0.852, 0.769, 0.9258, 0.7385, 0.9258, 0.7445, 0.8482, 0.3319, 0.4524, 0.3335, 0.4906, 0.3262, 0.4902, 0.3233, 0.4518, 0.3335, 0.4906, 0.3361, 0.5247, 0.3296, 0.525, 0.3262, 0.4902, 0.3361, 0.5247, 0.3392, 0.5492, 0.3331, 0.5501, 0.3296, 0.525, 0.3617, 0.6792, 0.3623, 0.6833, 0.3557, 0.6843, 0.3551, 0.6804, 0.3603, 0.6705, 0.3617, 0.6792, 0.3551, 0.6804, 0.3537, 0.672, 0.3584, 0.6609, 0.3603, 0.6705, 0.3537, 0.672, 0.3521, 0.6626, 0.3562, 0.6501, 0.3584, 0.6609, 0.3521, 0.6626, 0.35, 0.652, 0.3629, 0.6873, 0.3635, 0.6919, 0.3569, 0.6925, 0.3562, 0.6881, 0.8525, -0.01975, 0.8549, 0.000407, 0.8184, 0.003876, 0.8172, -0.0176, 0.8549, 0.000407, 0.8613, 0.03891, 0.8225, 0.04464, 0.8184, 0.003876, 0.8613, 0.03891, 0.8714, 0.08823, 0.8293, 0.09555, 0.8225, 0.04464, 0.8714, 0.08823, 0.8834, 0.1423, 0.8375, 0.1503, 0.8293, 0.09555, 0.8834, 0.1423, 0.8946, 0.1988, 0.845, 0.2059, 0.8375, 0.1503, 0.8946, 0.1988, 0.9031, 0.2563, 0.8504, 0.2613, 0.845, 0.2059, 0.9031, 0.2563, 0.9082, 0.3144, 0.8534, 0.316, 0.8504, 0.2613, 0.9082, 0.3144, 0.9081, 0.3729, 0.8525, 0.3707, 0.8534, 0.316, 0.9081, 0.3729, 0.9027, 0.4337, 0.8479, 0.4273, 0.8525, 0.3707, 0.9027, 0.4337, 0.8905, 0.5006, 0.8383, 0.49, 0.8479, 0.4273, 0.8905, 0.5006, 0.8673, 0.5805, 0.8205, 0.5667, 0.8383, 0.49, 0.8673, 0.5805, 0.824, 0.6883, 0.7865, 0.6755, 0.8205, 0.5667, 0.824, 0.6883, 0.8057, 0.7362, 0.7716, 0.7255, 0.7865, 0.6755, 0.3392, 0.5492, 0.3511, 0.6259, 0.3452, 0.6277, 0.3331, 0.5501, 0.3511, 0.6259, 0.3525, 0.6325, 0.3465, 0.6344, 0.3452, 0.6277, 0.3525, 0.6325, 0.3539, 0.6389, 0.3478, 0.6408, 0.3465, 0.6344, 0.3539, 0.6389, 0.3562, 0.6501, 0.35, 0.652, 0.3478, 0.6408, 0.3623, 0.6833, 0.3629, 0.6873, 0.3562, 0.6881, 0.3557, 0.6843, 0.3557, 0.6843, 0.3562, 0.6881, 0.3499, 0.6891, 0.3493, 0.6853, 0.3478, 0.6408, 0.35, 0.652, 0.3439, 0.6537, 0.3417, 0.6426, 0.3465, 0.6344, 0.3478, 0.6408, 0.3417, 0.6426, 0.3405, 0.6361, 0.3452, 0.6277, 0.3465, 0.6344, 0.3405, 0.6361, 0.3392, 0.6295, 0.3331, 0.5501, 0.3452, 0.6277, 0.3392, 0.6295, 0.3268, 0.5512, 0.7865, 0.6755, 0.7716, 0.7255, 0.7359, 0.7165, 0.748, 0.6651, 0.8205, 0.5667, 0.7865, 0.6755, 0.748, 0.6651, 0.7748, 0.556, 0.8383, 0.49, 0.8205, 0.5667, 0.7748, 0.556, 0.7886, 0.4818, 0.8479, 0.4273, 0.8383, 0.49, 0.7886, 0.4818, 0.7963, 0.4221, 0.8525, 0.3707, 0.8479, 0.4273, 0.7963, 0.4221, 0.8004, 0.3685, 0.8534, 0.316, 0.8525, 0.3707, 0.8004, 0.3685, 0.8017, 0.3166, 0.8504, 0.2613, 0.8534, 0.316, 0.8017, 0.3166, 0.8001, 0.2642, 0.845, 0.2059, 0.8504, 0.2613, 0.8001, 0.2642, 0.7968, 0.2105, 0.8375, 0.1503, 0.845, 0.2059, 0.7968, 0.2105, 0.7918, 0.1557, 0.8293, 0.09555, 0.8375, 0.1503, 0.7918, 0.1557, 0.7865, 0.1002, 0.8225, 0.04464, 0.8293, 0.09555, 0.7865, 0.1002, 0.7822, 0.04829, 0.8184, 0.003876, 0.8225, 0.04464, 0.7822, 0.04829, 0.7799, 0.005529, 0.8172, -0.0176, 0.8184, 0.003876, 0.7799, 0.005529, 0.7795, -0.01718, 0.3562, 0.6881, 0.3569, 0.6925, 0.3505, 0.6934, 0.3499, 0.6891, 0.35, 0.652, 0.3521, 0.6626, 0.3458, 0.6642, 0.3439, 0.6537, 0.3521, 0.6626, 0.3537, 0.672, 0.3474, 0.6734, 0.3458, 0.6642, 0.3537, 0.672, 0.3551, 0.6804, 0.3487, 0.6815, 0.3474, 0.6734, 0.3551, 0.6804, 0.3557, 0.6843, 0.3493, 0.6853, 0.3487, 0.6815, 0.3296, 0.525, 0.3331, 0.5501, 0.3268, 0.5512, 0.323, 0.5257, 0.3262, 0.4902, 0.3296, 0.525, 0.323, 0.5257, 0.3188, 0.4904, 0.3233, 0.4518, 0.3262, 0.4902, 0.3188, 0.4904, 0.3149, 0.4518, 0.7445, 0.8482, 0.7385, 0.9258, 0.7069, 0.9257, 0.7127, 0.8448, 0.7566, 0.7824, 0.7445, 0.8482, 0.7127, 0.8448, 0.7234, 0.7758, 0.7716, 0.7255, 0.7566, 0.7824, 0.7234, 0.7758, 0.7359, 0.7165, 0.3315, 0.8711, 0.3922, 0.815, 0.4022, 0.8358, 0.3315, 0.8711, 0.4022, 0.8358, 0.4074, 0.8591, 0.7359, 0.7165, 0.7234, 0.7758, 0.6888, 0.7702, 0.6992, 0.7091, 0.7234, 0.7758, 0.7127, 0.8448, 0.6796, 0.8417, 0.6888, 0.7702, 0.7127, 0.8448, 0.7069, 0.9257, 0.6742, 0.9255, 0.6796, 0.8417, 0.3149, 0.4518, 0.3188, 0.4904, 0.3115, 0.4909, 0.3065, 0.4525, 0.3188, 0.4904, 0.323, 0.5257, 0.3164, 0.5265, 0.3115, 0.4909, 0.323, 0.5257, 0.3268, 0.5512, 0.3206, 0.5524, 0.3164, 0.5265, 0.3487, 0.6815, 0.3493, 0.6853, 0.3431, 0.6864, 0.3425, 0.6827, 0.3474, 0.6734, 0.3487, 0.6815, 0.3425, 0.6827, 0.3412, 0.6747, 0.3458, 0.6642, 0.3474, 0.6734, 0.3412, 0.6747, 0.3397, 0.6657, 0.3439, 0.6537, 0.3458, 0.6642, 0.3397, 0.6657, 0.3378, 0.6553, 0.3499, 0.6891, 0.3505, 0.6934, 0.3443, 0.6942, 0.3436, 0.69, 0.7795, -0.01718, 0.7799, 0.005529, 0.7394, 0.005789, 0.7398, -0.01817, 0.7799, 0.005529, 0.7822, 0.04829, 0.7404, 0.0506, 0.7394, 0.005789, 0.7822, 0.04829, 0.7865, 0.1002, 0.743, 0.1036, 0.7404, 0.0506, 0.7865, 0.1002, 0.7918, 0.1557, 0.7465, 0.1588, 0.743, 0.1036, 0.7918, 0.1557, 0.7968, 0.2105, 0.7496, 0.2133, 0.7465, 0.1588, 0.7968, 0.2105, 0.8001, 0.2642, 0.7515, 0.2658, 0.7496, 0.2133, 0.8001, 0.2642, 0.8017, 0.3166, 0.7521, 0.3165, 0.7515, 0.2658, 0.8017, 0.3166, 0.8004, 0.3685, 0.7506, 0.3663, 0.7521, 0.3165, 0.8004, 0.3685, 0.7963, 0.4221, 0.7471, 0.4178, 0.7506, 0.3663, 0.7963, 0.4221, 0.7886, 0.4818, 0.7409, 0.4754, 0.7471, 0.4178, 0.7886, 0.4818, 0.7748, 0.556, 0.7301, 0.5476, 0.7409, 0.4754, 0.7748, 0.556, 0.748, 0.6651, 0.709, 0.6568, 0.7301, 0.5476, 0.748, 0.6651, 0.7359, 0.7165, 0.6992, 0.7091, 0.709, 0.6568, 0.3268, 0.5512, 0.3392, 0.6295, 0.3331, 0.6312, 0.3206, 0.5524, 0.3392, 0.6295, 0.3405, 0.6361, 0.3344, 0.6378, 0.3331, 0.6312, 0.3405, 0.6361, 0.3417, 0.6426, 0.3357, 0.6443, 0.3344, 0.6378, 0.3417, 0.6426, 0.3439, 0.6537, 0.3378, 0.6553, 0.3357, 0.6443, 0.3493, 0.6853, 0.3499, 0.6891, 0.3436, 0.69, 0.3431, 0.6864, 0.3431, 0.6864, 0.3436, 0.69, 0.3376, 0.6911, 0.337, 0.6876, 0.3357, 0.6443, 0.3378, 0.6553, 0.3317, 0.6569, 0.3296, 0.6459, 0.3344, 0.6378, 0.3357, 0.6443, 0.3296, 0.6459, 0.3284, 0.6395, 0.3331, 0.6312, 0.3344, 0.6378, 0.3284, 0.6395, 0.3271, 0.6328, 0.3206, 0.5524, 0.3331, 0.6312, 0.3271, 0.6328, 0.3142, 0.5537, 0.709, 0.6568, 0.6992, 0.7091, 0.6618, 0.703, 0.6697, 0.6501, 0.7301, 0.5476, 0.709, 0.6568, 0.6697, 0.6501, 0.6861, 0.541, 0.7409, 0.4754, 0.7301, 0.5476, 0.6861, 0.541, 0.6946, 0.4702, 0.7471, 0.4178, 0.7409, 0.4754, 0.6946, 0.4702, 0.6996, 0.4143, 0.7506, 0.3663, 0.7471, 0.4178, 0.6996, 0.4143, 0.7027, 0.3644, 0.7521, 0.3165, 0.7506, 0.3663, 0.7027, 0.3644, 0.7042, 0.316, 0.7515, 0.2658, 0.7521, 0.3165, 0.7042, 0.316, 0.7042, 0.2666, 0.7496, 0.2133, 0.7515, 0.2658, 0.7042, 0.2666, 0.7032, 0.215, 0.7465, 0.1588, 0.7496, 0.2133, 0.7032, 0.215, 0.7012, 0.161, 0.743, 0.1036, 0.7465, 0.1588, 0.7012, 0.161, 0.6989, 0.1055, 0.7404, 0.0506, 0.743, 0.1036, 0.6989, 0.1055, 0.6973, 0.05119, 0.7394, 0.005789, 0.7404, 0.0506, 0.6973, 0.05119, 0.6971, 0.005124, 0.7398, -0.01817, 0.7394, 0.005789, 0.6971, 0.005124, 0.6978, -0.02032, 0.3436, 0.69, 0.3443, 0.6942, 0.3383, 0.6952, 0.3376, 0.6911, 0.3378, 0.6553, 0.3397, 0.6657, 0.3336, 0.6672, 0.3317, 0.6569, 0.3397, 0.6657, 0.3412, 0.6747, 0.3351, 0.676, 0.3336, 0.6672, 0.3412, 0.6747, 0.3425, 0.6827, 0.3364, 0.6839, 0.3351, 0.676, 0.3425, 0.6827, 0.3431, 0.6864, 0.337, 0.6876, 0.3364, 0.6839, 0.3164, 0.5265, 0.3206, 0.5524, 0.3142, 0.5537, 0.3097, 0.5277, 0.3115, 0.4909, 0.3164, 0.5265, 0.3097, 0.5277, 0.3042, 0.4919, 0.3065, 0.4525, 0.3115, 0.4909, 0.3042, 0.4919, 0.2984, 0.4536, 0.6796, 0.8417, 0.6742, 0.9255, 0.6405, 0.9252, 0.6454, 0.8389, 0.6888, 0.7702, 0.6796, 0.8417, 0.6454, 0.8389, 0.6533, 0.7655, 0.6992, 0.7091, 0.6888, 0.7702, 0.6533, 0.7655, 0.6618, 0.703, 0.3315, 0.8711, 0.4074, 0.8591, 0.4074, 0.8831, 0.3315, 0.8711, 0.4074, 0.8831, 0.4022, 0.9064, 0.6618, 0.703, 0.6533, 0.7655, 0.617, 0.7615, 0.6238, 0.6981, 0.6533, 0.7655, 0.6454, 0.8389, 0.6104, 0.8366, 0.617, 0.7615, 0.6454, 0.8389, 0.6405, 0.9252, 0.6059, 0.9248, 0.6104, 0.8366, 0.2984, 0.4536, 0.3042, 0.4919, 0.2969, 0.4933, 0.2903, 0.4552, 0.3042, 0.4919, 0.3097, 0.5277, 0.3031, 0.5291, 0.2969, 0.4933, 0.3097, 0.5277, 0.3142, 0.5537, 0.3079, 0.5553, 0.3031, 0.5291, 0.3364, 0.6839, 0.337, 0.6876, 0.3311, 0.6888, 0.3305, 0.6852, 0.3351, 0.676, 0.3364, 0.6839, 0.3305, 0.6852, 0.3291, 0.6774, 0.3336, 0.6672, 0.3351, 0.676, 0.3291, 0.6774, 0.3276, 0.6686, 0.3317, 0.6569, 0.3336, 0.6672, 0.3276, 0.6686, 0.3257, 0.6584, 0.3376, 0.6911, 0.3383, 0.6952, 0.3324, 0.6963, 0.3317, 0.6923, 0.6978, -0.02032, 0.6971, 0.005124, 0.6534, 0.004138, 0.6542, -0.02162, 0.6971, 0.005124, 0.6973, 0.05119, 0.6535, 0.0513, 0.6534, 0.004138, 0.6973, 0.05119, 0.6989, 0.1055, 0.6545, 0.1066, 0.6535, 0.0513, 0.6989, 0.1055, 0.7012, 0.161, 0.656, 0.1623, 0.6545, 0.1066, 0.7012, 0.161, 0.7032, 0.215, 0.6572, 0.216, 0.656, 0.1623, 0.7032, 0.215, 0.7042, 0.2666, 0.6577, 0.2668, 0.6572, 0.216, 0.7042, 0.2666, 0.7042, 0.316, 0.6574, 0.3153, 0.6577, 0.2668, 0.7042, 0.316, 0.7027, 0.3644, 0.656, 0.3626, 0.6574, 0.3153, 0.7027, 0.3644, 0.6996, 0.4143, 0.6534, 0.4114, 0.656, 0.3626, 0.6996, 0.4143, 0.6946, 0.4702, 0.6493, 0.4662, 0.6534, 0.4114, 0.6946, 0.4702, 0.6861, 0.541, 0.6426, 0.5359, 0.6493, 0.4662, 0.6861, 0.541, 0.6697, 0.6501, 0.63, 0.6447, 0.6426, 0.5359, 0.6697, 0.6501, 0.6618, 0.703, 0.6238, 0.6981, 0.63, 0.6447, 0.3142, 0.5537, 0.3271, 0.6328, 0.3211, 0.6346, 0.3079, 0.5553, 0.3271, 0.6328, 0.3284, 0.6395, 0.3224, 0.6412, 0.3211, 0.6346, 0.3284, 0.6395, 0.3296, 0.6459, 0.3236, 0.6476, 0.3224, 0.6412, 0.3296, 0.6459, 0.3317, 0.6569, 0.3257, 0.6584, 0.3236, 0.6476, 0.337, 0.6876, 0.3376, 0.6911, 0.3317, 0.6923, 0.3311, 0.6888, 0.3311, 0.6888, 0.3317, 0.6923, 0.3258, 0.6935, 0.3252, 0.6901, 0.3236, 0.6476, 0.3257, 0.6584, 0.3197, 0.6601, 0.3176, 0.6493, 0.3224, 0.6412, 0.3236, 0.6476, 0.3176, 0.6493, 0.3164, 0.6429, 0.3211, 0.6346, 0.3224, 0.6412, 0.3164, 0.6429, 0.3151, 0.6363, 0.3079, 0.5553, 0.3211, 0.6346, 0.3151, 0.6363, 0.3015, 0.5569, 0.63, 0.6447, 0.6238, 0.6981, 0.5855, 0.6942, 0.5902, 0.6405, 0.6426, 0.5359, 0.63, 0.6447, 0.5902, 0.6405, 0.5997, 0.5319, 0.6493, 0.4662, 0.6426, 0.5359, 0.5997, 0.5319, 0.6048, 0.463, 0.6534, 0.4114, 0.6493, 0.4662, 0.6048, 0.463, 0.608, 0.4091, 0.656, 0.3626, 0.6534, 0.4114, 0.608, 0.4091, 0.6102, 0.3611, 0.6574, 0.3153, 0.656, 0.3626, 0.6102, 0.3611, 0.6115, 0.3145, 0.6577, 0.2668, 0.6574, 0.3153, 0.6115, 0.3145, 0.6119, 0.2667, 0.6572, 0.216, 0.6577, 0.2668, 0.6119, 0.2667, 0.6117, 0.2164, 0.656, 0.1623, 0.6572, 0.216, 0.6117, 0.2164, 0.611, 0.1631, 0.6545, 0.1066, 0.656, 0.1623, 0.611, 0.1631, 0.6098, 0.1074, 0.6535, 0.0513, 0.6545, 0.1066, 0.6098, 0.1074, 0.6092, 0.05116, 0.6534, 0.004138, 0.6535, 0.0513, 0.6092, 0.05116, 0.6089, 0.00335, 0.6542, -0.02162, 0.6534, 0.004138, 0.6089, 0.00335, 0.6095, -0.02285, 0.3317, 0.6923, 0.3324, 0.6963, 0.3266, 0.6975, 0.3258, 0.6935, 0.3257, 0.6584, 0.3276, 0.6686, 0.3216, 0.6702, 0.3197, 0.6601, 0.3276, 0.6686, 0.3291, 0.6774, 0.3232, 0.6789, 0.3216, 0.6702, 0.3291, 0.6774, 0.3305, 0.6852, 0.3246, 0.6865, 0.3232, 0.6789, 0.3305, 0.6852, 0.3311, 0.6888, 0.3252, 0.6901, 0.3246, 0.6865, 0.3031, 0.5291, 0.3079, 0.5553, 0.3015, 0.5569, 0.2964, 0.5307, 0.2969, 0.4933, 0.3031, 0.5291, 0.2964, 0.5307, 0.2896, 0.495, 0.2903, 0.4552, 0.2969, 0.4933, 0.2896, 0.495, 0.2824, 0.4572, 0.6104, 0.8366, 0.6059, 0.9248, 0.5707, 0.9244, 0.5747, 0.8346, 0.617, 0.7615, 0.6104, 0.8366, 0.5747, 0.8346, 0.5801, 0.7584, 0.6238, 0.6981, 0.617, 0.7615, 0.5801, 0.7584, 0.5855, 0.6942, 0.3315, 0.8711, 0.4022, 0.9064, 0.3922, 0.9273, 0.3315, 0.8711, 0.3922, 0.9273, 0.3781, 0.9443, 0.5855, 0.6942, 0.5801, 0.7584, 0.5428, 0.7558, 0.5468, 0.6912, 0.5801, 0.7584, 0.5747, 0.8346, 0.5385, 0.8329, 0.5428, 0.7558, 0.5747, 0.8346, 0.5707, 0.9244, 0.5349, 0.9238, 0.5385, 0.8329, 0.2824, 0.4572, 0.2896, 0.495, 0.2825, 0.497, 0.2746, 0.4595, 0.2896, 0.495, 0.2964, 0.5307, 0.2898, 0.5326, 0.2825, 0.497, 0.2964, 0.5307, 0.3015, 0.5569, 0.2951, 0.5588, 0.2898, 0.5326, 0.3246, 0.6865, 0.3252, 0.6901, 0.3194, 0.6915, 0.3188, 0.688, 0.3232, 0.6789, 0.3246, 0.6865, 0.3188, 0.688, 0.3174, 0.6804, 0.3216, 0.6702, 0.3232, 0.6789, 0.3174, 0.6804, 0.3158, 0.6718, 0.3197, 0.6601, 0.3216, 0.6702, 0.3158, 0.6718, 0.3138, 0.6617, 0.3258, 0.6935, 0.3266, 0.6975, 0.3208, 0.6989, 0.3201, 0.695, 0.6095, -0.02285, 0.6089, 0.00335, 0.5638, 0.003063, 0.5639, -0.02333, 0.6089, 0.00335, 0.6092, 0.05116, 0.5644, 0.05219, 0.5638, 0.003063, 0.6092, 0.05116, 0.6098, 0.1074, 0.565, 0.1076, 0.5644, 0.05219, 0.6098, 0.1074, 0.611, 0.1631, 0.5661, 0.1635, 0.565, 0.1076, 0.611, 0.1631, 0.6117, 0.2164, 0.5666, 0.2167, 0.5661, 0.1635, 0.6117, 0.2164, 0.6119, 0.2667, 0.5666, 0.2665, 0.5666, 0.2167, 0.6119, 0.2667, 0.6115, 0.3145, 0.5662, 0.3138, 0.5666, 0.2665, 0.6115, 0.3145, 0.6102, 0.3611, 0.5651, 0.3598, 0.5662, 0.3138, 0.6102, 0.3611, 0.608, 0.4091, 0.5633, 0.4072, 0.5651, 0.3598, 0.608, 0.4091, 0.6048, 0.463, 0.5608, 0.4605, 0.5633, 0.4072, 0.6048, 0.463, 0.5997, 0.5319, 0.557, 0.5288, 0.5608, 0.4605, 0.5997, 0.5319, 0.5902, 0.6405, 0.5503, 0.6373, 0.557, 0.5288, 0.5902, 0.6405, 0.5855, 0.6942, 0.5468, 0.6912, 0.5503, 0.6373, 0.3015, 0.5569, 0.3151, 0.6363, 0.3091, 0.6381, 0.2951, 0.5588, 0.3151, 0.6363, 0.3164, 0.6429, 0.3104, 0.6447, 0.3091, 0.6381, 0.3164, 0.6429, 0.3176, 0.6493, 0.3117, 0.651, 0.3104, 0.6447, 0.3176, 0.6493, 0.3197, 0.6601, 0.3138, 0.6617, 0.3117, 0.651, 0.3252, 0.6901, 0.3258, 0.6935, 0.3201, 0.695, 0.3194, 0.6915, 0.3194, 0.6915, 0.3201, 0.695, 0.3144, 0.6965, 0.3137, 0.6931, 0.3117, 0.651, 0.3138, 0.6617, 0.3079, 0.6635, 0.3058, 0.6528, 0.3104, 0.6447, 0.3117, 0.651, 0.3058, 0.6528, 0.3045, 0.6465, 0.3091, 0.6381, 0.3104, 0.6447, 0.3045, 0.6465, 0.3031, 0.6399, 0.2951, 0.5588, 0.3091, 0.6381, 0.3031, 0.6399, 0.2888, 0.5608, 0.5503, 0.6373, 0.5468, 0.6912, 0.508, 0.689, 0.5104, 0.6349, 0.557, 0.5288, 0.5503, 0.6373, 0.5104, 0.6349, 0.5146, 0.5267, 0.5608, 0.4605, 0.557, 0.5288, 0.5146, 0.5267, 0.5172, 0.4587, 0.5633, 0.4072, 0.5608, 0.4605, 0.5172, 0.4587, 0.5191, 0.4058, 0.5651, 0.3598, 0.5633, 0.4072, 0.5191, 0.4058, 0.5204, 0.3588, 0.5662, 0.3138, 0.5651, 0.3598, 0.5204, 0.3588, 0.5214, 0.3132, 0.5666, 0.2665, 0.5662, 0.3138, 0.5214, 0.3132, 0.5217, 0.2663, 0.5666, 0.2167, 0.5666, 0.2665, 0.5217, 0.2663, 0.5218, 0.2168, 0.5661, 0.1635, 0.5666, 0.2167, 0.5218, 0.2168, 0.5214, 0.1639, 0.565, 0.1076, 0.5661, 0.1635, 0.5214, 0.1639, 0.5204, 0.1084, 0.5644, 0.05219, 0.565, 0.1076, 0.5204, 0.1084, 0.5196, 0.0519, 0.5638, 0.003063, 0.5644, 0.05219, 0.5196, 0.0519, 0.5186, 0.004262, 0.5639, -0.02333, 0.5638, 0.003063, 0.5186, 0.004262, 0.5181, -0.02236, 0.3201, 0.695, 0.3208, 0.6989, 0.3151, 0.7004, 0.3144, 0.6965, 0.3138, 0.6617, 0.3158, 0.6718, 0.3099, 0.6735, 0.3079, 0.6635, 0.3158, 0.6718, 0.3174, 0.6804, 0.3116, 0.682, 0.3099, 0.6735, 0.3174, 0.6804, 0.3188, 0.688, 0.313, 0.6896, 0.3116, 0.682, 0.3188, 0.688, 0.3194, 0.6915, 0.3137, 0.6931, 0.313, 0.6896, 0.2898, 0.5326, 0.2951, 0.5588, 0.2888, 0.5608, 0.2832, 0.5347, 0.2825, 0.497, 0.2898, 0.5326, 0.2832, 0.5347, 0.2754, 0.4993, 0.2746, 0.4595, 0.2825, 0.497, 0.2754, 0.4993, 0.2669, 0.4622, 0.5385, 0.8329, 0.5349, 0.9238, 0.4988, 0.9232, 0.5019, 0.8315, 0.5428, 0.7558, 0.5385, 0.8329, 0.5019, 0.8315, 0.5051, 0.7539, 0.5468, 0.6912, 0.5428, 0.7558, 0.5051, 0.7539, 0.508, 0.689, 0.3315, 0.8711, 0.3781, 0.9443, 0.3608, 0.9563, 0.3315, 0.8711, 0.3608, 0.9563, 0.3415, 0.9626, 0.508, 0.689, 0.5051, 0.7539, 0.4673, 0.7526, 0.469, 0.6875, 0.5051, 0.7539, 0.5019, 0.8315, 0.4651, 0.8304, 0.4673, 0.7526, 0.5019, 0.8315, 0.4988, 0.9232, 0.4624, 0.9224, 0.4651, 0.8304, 0.2669, 0.4622, 0.2754, 0.4993, 0.2684, 0.5019, 0.2593, 0.4652, 0.2754, 0.4993, 0.2832, 0.5347, 0.2767, 0.537, 0.2684, 0.5019, 0.2832, 0.5347, 0.2888, 0.5608, 0.2825, 0.563, 0.2767, 0.537, 0.313, 0.6896, 0.3137, 0.6931, 0.308, 0.6947, 0.3073, 0.6912, 0.3116, 0.682, 0.313, 0.6896, 0.3073, 0.6912, 0.3058, 0.6837, 0.3099, 0.6735, 0.3116, 0.682, 0.3058, 0.6837, 0.3041, 0.6752, 0.3079, 0.6635, 0.3099, 0.6735, 0.3041, 0.6752, 0.3021, 0.6653, 0.3144, 0.6965, 0.3151, 0.7004, 0.3095, 0.702, 0.3087, 0.6981, 0.5181, -0.02236, 0.5186, 0.004262, 0.4734, 0.005234, 0.4725, -0.0209, 0.5186, 0.004262, 0.5196, 0.0519, 0.4752, 0.05353, 0.4734, 0.005234, 0.5196, 0.0519, 0.5204, 0.1084, 0.476, 0.1089, 0.4752, 0.05353, 0.5204, 0.1084, 0.5214, 0.1639, 0.4769, 0.1642, 0.476, 0.1089, 0.5214, 0.1639, 0.5218, 0.2168, 0.4773, 0.2168, 0.4769, 0.1642, 0.5218, 0.2168, 0.5217, 0.2663, 0.4771, 0.266, 0.4773, 0.2168, 0.5217, 0.2663, 0.5214, 0.3132, 0.4768, 0.3127, 0.4771, 0.266, 0.5214, 0.3132, 0.5204, 0.3588, 0.476, 0.3581, 0.4768, 0.3127, 0.5204, 0.3588, 0.5191, 0.4058, 0.4751, 0.4049, 0.476, 0.3581, 0.5191, 0.4058, 0.5172, 0.4587, 0.4739, 0.4576, 0.4751, 0.4049, 0.5172, 0.4587, 0.5146, 0.5267, 0.4723, 0.5252, 0.4739, 0.4576, 0.5146, 0.5267, 0.5104, 0.6349, 0.4703, 0.6334, 0.4723, 0.5252, 0.5104, 0.6349, 0.508, 0.689, 0.469, 0.6875, 0.4703, 0.6334, 0.2888, 0.5608, 0.3031, 0.6399, 0.2972, 0.6419, 0.2825, 0.563, 0.3031, 0.6399, 0.3045, 0.6465, 0.2986, 0.6484, 0.2972, 0.6419, 0.3045, 0.6465, 0.3058, 0.6528, 0.2999, 0.6547, 0.2986, 0.6484, 0.3058, 0.6528, 0.3079, 0.6635, 0.3021, 0.6653, 0.2999, 0.6547, 0.3137, 0.6931, 0.3144, 0.6965, 0.3087, 0.6981, 0.308, 0.6947, 0.308, 0.6947, 0.3087, 0.6981, 0.303, 0.6998, 0.3023, 0.6965, 0.2999, 0.6547, 0.3021, 0.6653, 0.2963, 0.6671, 0.2941, 0.6566, 0.2986, 0.6484, 0.2999, 0.6547, 0.2941, 0.6566, 0.2927, 0.6503, 0.2972, 0.6419, 0.2986, 0.6484, 0.2927, 0.6503, 0.2913, 0.6438, 0.2825, 0.563, 0.2972, 0.6419, 0.2913, 0.6438, 0.2763, 0.5653, 0.4703, 0.6334, 0.469, 0.6875, 0.43, 0.6866, 0.4303, 0.6325, 0.4723, 0.5252, 0.4703, 0.6334, 0.4303, 0.6325, 0.4301, 0.5246, 0.4739, 0.4576, 0.4723, 0.5252, 0.4301, 0.5246, 0.4306, 0.4569, 0.4751, 0.4049, 0.4739, 0.4576, 0.4306, 0.4569, 0.4313, 0.4044, 0.476, 0.3581, 0.4751, 0.4049, 0.4313, 0.4044, 0.4317, 0.3577, 0.4768, 0.3127, 0.476, 0.3581, 0.4317, 0.3577, 0.4324, 0.3123, 0.4771, 0.266, 0.4768, 0.3127, 0.4324, 0.3123, 0.4327, 0.2658, 0.4773, 0.2168, 0.4771, 0.266, 0.4327, 0.2658, 0.433, 0.2167, 0.4769, 0.1642, 0.4773, 0.2168, 0.433, 0.2167, 0.4328, 0.1645, 0.476, 0.1089, 0.4769, 0.1642, 0.4328, 0.1645, 0.432, 0.1094, 0.4752, 0.05353, 0.476, 0.1089, 0.432, 0.1094, 0.4311, 0.05486, 0.4734, 0.005234, 0.4752, 0.05353, 0.4311, 0.05486, 0.4291, 0.007943, 0.4725, -0.0209, 0.4734, 0.005234, 0.4291, 0.007943, 0.4275, -0.01771, 0.3087, 0.6981, 0.3095, 0.702, 0.3039, 0.7037, 0.303, 0.6998, 0.3021, 0.6653, 0.3041, 0.6752, 0.2984, 0.677, 0.2963, 0.6671, 0.3041, 0.6752, 0.3058, 0.6837, 0.3001, 0.6855, 0.2984, 0.677, 0.3058, 0.6837, 0.3073, 0.6912, 0.3016, 0.693, 0.3001, 0.6855, 0.3073, 0.6912, 0.308, 0.6947, 0.3023, 0.6965, 0.3016, 0.693, 0.2767, 0.537, 0.2825, 0.563, 0.2763, 0.5653, 0.2702, 0.5396, 0.2684, 0.5019, 0.2767, 0.537, 0.2702, 0.5396, 0.2615, 0.5048, 0.2593, 0.4652, 0.2684, 0.5019, 0.2615, 0.5048, 0.2519, 0.4685, 0.4651, 0.8304, 0.4624, 0.9224, 0.426, 0.9216, 0.4283, 0.8297, 0.4673, 0.7526, 0.4651, 0.8304, 0.4283, 0.8297, 0.4294, 0.7518, 0.469, 0.6875, 0.4673, 0.7526, 0.4294, 0.7518, 0.43, 0.6866, 0.3315, 0.8711, 0.3415, 0.9626, 0.3216, 0.9626, 0.3315, 0.8711, 0.3216, 0.9626, 0.3023, 0.9563, 0.43, 0.6866, 0.4294, 0.7518, 0.3916, 0.7515, 0.391, 0.6865, 0.4294, 0.7518, 0.4283, 0.8297, 0.3914, 0.8292, 0.3916, 0.7515, 0.4283, 0.8297, 0.426, 0.9216, 0.3896, 0.9208, 0.3914, 0.8292, 0.2519, 0.4685, 0.2615, 0.5048, 0.2547, 0.508, 0.2446, 0.4722, 0.2615, 0.5048, 0.2702, 0.5396, 0.2638, 0.5423, 0.2547, 0.508, 0.2702, 0.5396, 0.2763, 0.5653, 0.2701, 0.5677, 0.2638, 0.5423, 0.3016, 0.693, 0.3023, 0.6965, 0.2967, 0.6983, 0.296, 0.6949, 0.3001, 0.6855, 0.3016, 0.693, 0.296, 0.6949, 0.2944, 0.6874, 0.2984, 0.677, 0.3001, 0.6855, 0.2944, 0.6874, 0.2926, 0.6789, 0.2963, 0.6671, 0.2984, 0.677, 0.2926, 0.6789, 0.2905, 0.6691, 0.303, 0.6998, 0.3039, 0.7037, 0.2983, 0.7055, 0.2974, 0.7017, 0.4275, -0.01771, 0.4291, 0.007943, 0.3857, 0.01114, 0.3841, -0.0139, 0.4291, 0.007943, 0.4311, 0.05486, 0.388, 0.05628, 0.3857, 0.01114, 0.4311, 0.05486, 0.432, 0.1094, 0.3887, 0.1097, 0.388, 0.05628, 0.432, 0.1094, 0.4328, 0.1645, 0.389, 0.1647, 0.3887, 0.1097, 0.4328, 0.1645, 0.433, 0.2167, 0.3889, 0.2165, 0.389, 0.1647, 0.433, 0.2167, 0.4327, 0.2658, 0.3884, 0.2654, 0.3889, 0.2165, 0.4327, 0.2658, 0.4324, 0.3123, 0.388, 0.3119, 0.3884, 0.2654, 0.4324, 0.3123, 0.4317, 0.3577, 0.3874, 0.3573, 0.388, 0.3119, 0.4317, 0.3577, 0.4313, 0.4044, 0.3874, 0.4042, 0.3874, 0.3573, 0.4313, 0.4044, 0.4306, 0.4569, 0.3874, 0.4568, 0.3874, 0.4042, 0.4306, 0.4569, 0.4301, 0.5246, 0.3879, 0.5246, 0.3874, 0.4568, 0.4301, 0.5246, 0.4303, 0.6325, 0.3903, 0.6325, 0.3879, 0.5246, 0.4303, 0.6325, 0.43, 0.6866, 0.391, 0.6865, 0.3903, 0.6325, 0.2763, 0.5653, 0.2913, 0.6438, 0.2855, 0.6459, 0.2701, 0.5677, 0.2913, 0.6438, 0.2927, 0.6503, 0.2869, 0.6523, 0.2855, 0.6459, 0.2927, 0.6503, 0.2941, 0.6566, 0.2883, 0.6586, 0.2869, 0.6523, 0.2941, 0.6566, 0.2963, 0.6671, 0.2905, 0.6691, 0.2883, 0.6586, 0.3023, 0.6965, 0.303, 0.6998, 0.2974, 0.7017, 0.2967, 0.6983, 0.2967, 0.6983, 0.2974, 0.7017, 0.2918, 0.7036, 0.2911, 0.7002, 0.2883, 0.6586, 0.2905, 0.6691, 0.2848, 0.6711, 0.2825, 0.6606, 0.2869, 0.6523, 0.2883, 0.6586, 0.2825, 0.6606, 0.2811, 0.6544, 0.2855, 0.6459, 0.2869, 0.6523, 0.2811, 0.6544, 0.2797, 0.648, 0.2701, 0.5677, 0.2855, 0.6459, 0.2797, 0.648, 0.264, 0.5703, 0.3903, 0.6325, 0.391, 0.6865, 0.3521, 0.6871, 0.3502, 0.6332, 0.3879, 0.5246, 0.3903, 0.6325, 0.3502, 0.6332, 0.3456, 0.5254, 0.3874, 0.4568, 0.3879, 0.5246, 0.3456, 0.5254, 0.344, 0.4573, 0.3874, 0.4042, 0.3874, 0.4568, 0.344, 0.4573, 0.3432, 0.4044, 0.3874, 0.3573, 0.3874, 0.4042, 0.3432, 0.4044, 0.3429, 0.3571, 0.388, 0.3119, 0.3874, 0.3573, 0.3429, 0.3571, 0.3435, 0.3114, 0.3884, 0.2654, 0.388, 0.3119, 0.3435, 0.3114, 0.3441, 0.2648, 0.3889, 0.2165, 0.3884, 0.2654, 0.3441, 0.2648, 0.345, 0.2159, 0.389, 0.1647, 0.3889, 0.2165, 0.345, 0.2159, 0.3456, 0.1643, 0.3887, 0.1097, 0.389, 0.1647, 0.3456, 0.1643, 0.3461, 0.1105, 0.388, 0.05628, 0.3887, 0.1097, 0.3461, 0.1105, 0.3457, 0.05802, 0.3857, 0.01114, 0.388, 0.05628, 0.3457, 0.05802, 0.3434, 0.01359, 0.3841, -0.0139, 0.3857, 0.01114, 0.3434, 0.01359, 0.342, -0.01055, 0.2974, 0.7017, 0.2983, 0.7055, 0.2927, 0.7075, 0.2918, 0.7036, 0.2905, 0.6691, 0.2926, 0.6789, 0.2869, 0.6809, 0.2848, 0.6711, 0.2926, 0.6789, 0.2944, 0.6874, 0.2887, 0.6893, 0.2869, 0.6809, 0.2944, 0.6874, 0.296, 0.6949, 0.2903, 0.6968, 0.2887, 0.6893, 0.296, 0.6949, 0.2967, 0.6983, 0.2911, 0.7002, 0.2903, 0.6968, 0.2638, 0.5423, 0.2701, 0.5677, 0.264, 0.5703, 0.2575, 0.5452, 0.2547, 0.508, 0.2638, 0.5423, 0.2575, 0.5452, 0.248, 0.5114, 0.2446, 0.4722, 0.2547, 0.508, 0.248, 0.5114, 0.2374, 0.4761, 0.3914, 0.8292, 0.3896, 0.9208, 0.3534, 0.92, 0.3547, 0.8291, 0.3916, 0.7515, 0.3914, 0.8292, 0.3547, 0.8291, 0.3538, 0.7518, 0.391, 0.6865, 0.3916, 0.7515, 0.3538, 0.7518, 0.3521, 0.6871, 0.3315, 0.8711, 0.3023, 0.9563, 0.285, 0.9443, 0.3315, 0.8711, 0.285, 0.9443, 0.2709, 0.9273, 0.3521, 0.6871, 0.3538, 0.7518, 0.3162, 0.7528, 0.3133, 0.6885, 0.3538, 0.7518, 0.3547, 0.8291, 0.3182, 0.8293, 0.3162, 0.7528, 0.3547, 0.8291, 0.3534, 0.92, 0.3176, 0.9192, 0.3182, 0.8293, 0.2374, 0.4761, 0.248, 0.5114, 0.2414, 0.515, 0.2303, 0.4804, 0.248, 0.5114, 0.2575, 0.5452, 0.2513, 0.5483, 0.2414, 0.515, 0.2575, 0.5452, 0.264, 0.5703, 0.258, 0.5731, 0.2513, 0.5483, 0.2903, 0.6968, 0.2911, 0.7002, 0.2855, 0.7023, 0.2847, 0.6988, 0.2887, 0.6893, 0.2903, 0.6968, 0.2847, 0.6988, 0.2831, 0.6914, 0.2869, 0.6809, 0.2887, 0.6893, 0.2831, 0.6914, 0.2812, 0.6829, 0.2848, 0.6711, 0.2869, 0.6809, 0.2812, 0.6829, 0.2791, 0.6731, 0.2918, 0.7036, 0.2927, 0.7075, 0.2872, 0.7095, 0.2863, 0.7056, 0.342, -0.01055, 0.3434, 0.01359, 0.3026, 0.01599, 0.3013, -0.007259, 0.3434, 0.01359, 0.3457, 0.05802, 0.3044, 0.05926, 0.3026, 0.01599, 0.3457, 0.05802, 0.3461, 0.1105, 0.3041, 0.1105, 0.3044, 0.05926, 0.3461, 0.1105, 0.3456, 0.1643, 0.3026, 0.1634, 0.3041, 0.1105, 0.3456, 0.1643, 0.345, 0.2159, 0.3011, 0.2148, 0.3026, 0.1634, 0.345, 0.2159, 0.3441, 0.2648, 0.2997, 0.2639, 0.3011, 0.2148, 0.3441, 0.2648, 0.3435, 0.3114, 0.2988, 0.3108, 0.2997, 0.2639, 0.3435, 0.3114, 0.3429, 0.3571, 0.2981, 0.357, 0.2988, 0.3108, 0.3429, 0.3571, 0.3432, 0.4044, 0.2987, 0.4047, 0.2981, 0.357, 0.3432, 0.4044, 0.344, 0.4573, 0.3001, 0.4584, 0.2987, 0.4047, 0.344, 0.4573, 0.3456, 0.5254, 0.3029, 0.527, 0.3001, 0.4584, 0.3456, 0.5254, 0.3502, 0.6332, 0.3102, 0.6348, 0.3029, 0.527, 0.3502, 0.6332, 0.3521, 0.6871, 0.3133, 0.6885, 0.3102, 0.6348, 0.264, 0.5703, 0.2797, 0.648, 0.2739, 0.6501, 0.258, 0.5731, 0.2797, 0.648, 0.2811, 0.6544, 0.2754, 0.6565, 0.2739, 0.6501, 0.2811, 0.6544, 0.2825, 0.6606, 0.2768, 0.6627, 0.2754, 0.6565, 0.2825, 0.6606, 0.2848, 0.6711, 0.2791, 0.6731, 0.2768, 0.6627, 0.2911, 0.7002, 0.2918, 0.7036, 0.2863, 0.7056, 0.2855, 0.7023, 0.2855, 0.7023, 0.2863, 0.7056, 0.2807, 0.7078, 0.2799, 0.7044, 0.2768, 0.6627, 0.2791, 0.6731, 0.2734, 0.6752, 0.271, 0.6648, 0.2754, 0.6565, 0.2768, 0.6627, 0.271, 0.6648, 0.2696, 0.6586, 0.2739, 0.6501, 0.2754, 0.6565, 0.2696, 0.6586, 0.2682, 0.6523, 0.258, 0.5731, 0.2739, 0.6501, 0.2682, 0.6523, 0.2521, 0.5759, 0.3102, 0.6348, 0.3133, 0.6885, 0.2747, 0.6907, 0.2703, 0.6373, 0.3029, 0.527, 0.3102, 0.6348, 0.2703, 0.6373, 0.2599, 0.5297, 0.3001, 0.4584, 0.3029, 0.527, 0.2599, 0.5297, 0.2556, 0.4602, 0.2987, 0.4047, 0.3001, 0.4584, 0.2556, 0.4602, 0.2534, 0.4055, 0.2981, 0.357, 0.2987, 0.4047, 0.2534, 0.4055, 0.2527, 0.3569, 0.2988, 0.3108, 0.2981, 0.357, 0.2527, 0.3569, 0.2536, 0.31, 0.2997, 0.2639, 0.2988, 0.3108, 0.2536, 0.31, 0.255, 0.2625, 0.3011, 0.2148, 0.2997, 0.2639, 0.255, 0.2625, 0.2573, 0.2131, 0.3026, 0.1634, 0.3011, 0.2148, 0.2573, 0.2131, 0.2599, 0.1617, 0.3041, 0.1105, 0.3026, 0.1634, 0.2599, 0.1617, 0.2627, 0.1097, 0.3044, 0.05926, 0.3041, 0.1105, 0.2627, 0.1097, 0.2642, 0.05978, 0.3026, 0.01599, 0.3044, 0.05926, 0.2642, 0.05978, 0.2633, 0.01794, 0.3013, -0.007259, 0.3026, 0.01599, 0.2633, 0.01794, 0.2623, -0.004289, 0.2863, 0.7056, 0.2872, 0.7095, 0.2817, 0.7117, 0.2807, 0.7078, 0.2791, 0.6731, 0.2812, 0.6829, 0.2755, 0.685, 0.2734, 0.6752, 0.2812, 0.6829, 0.2831, 0.6914, 0.2774, 0.6935, 0.2755, 0.685, 0.2831, 0.6914, 0.2847, 0.6988, 0.2791, 0.701, 0.2774, 0.6935, 0.2847, 0.6988, 0.2855, 0.7023, 0.2799, 0.7044, 0.2791, 0.701, 0.2513, 0.5483, 0.258, 0.5731, 0.2521, 0.5759, 0.2453, 0.5515, 0.2414, 0.515, 0.2513, 0.5483, 0.2453, 0.5515, 0.235, 0.5189, 0.2303, 0.4804, 0.2414, 0.515, 0.235, 0.5189, 0.2234, 0.4849, 0.3182, 0.8293, 0.3176, 0.9192, 0.2821, 0.9185, 0.2821, 0.8298, 0.3162, 0.7528, 0.3182, 0.8293, 0.2821, 0.8298, 0.279, 0.7544, 0.3133, 0.6885, 0.3162, 0.7528, 0.279, 0.7544, 0.2747, 0.6907, 0.3315, 0.8711, 0.2709, 0.9273, 0.2609, 0.9064, 0.3315, 0.8711, 0.2609, 0.9064, 0.2557, 0.8831, 0.2747, 0.6907, 0.279, 0.7544, 0.2423, 0.7567, 0.2365, 0.6939, 0.279, 0.7544, 0.2821, 0.8298, 0.2466, 0.8307, 0.2423, 0.7567, 0.2821, 0.8298, 0.2821, 0.9185, 0.2472, 0.9179, 0.2466, 0.8307, 0.2234, 0.4849, 0.235, 0.5189, 0.2287, 0.5231, 0.2166, 0.4899, 0.235, 0.5189, 0.2453, 0.5515, 0.2393, 0.555, 0.2287, 0.5231, 0.2453, 0.5515, 0.2521, 0.5759, 0.2464, 0.5788, 0.2393, 0.555, 0.2791, 0.701, 0.2799, 0.7044, 0.2743, 0.7066, 0.2735, 0.7032, 0.2774, 0.6935, 0.2791, 0.701, 0.2735, 0.7032, 0.2718, 0.6956, 0.2755, 0.685, 0.2774, 0.6935, 0.2718, 0.6956, 0.2698, 0.6871, 0.2734, 0.6752, 0.2755, 0.685, 0.2698, 0.6871, 0.2677, 0.6773, 0.2807, 0.7078, 0.2817, 0.7117, 0.2761, 0.7139, 0.2751, 0.71, 0.2623, -0.004289, 0.2633, 0.01794, 0.2258, 0.01897, 0.2254, -0.00207, 0.2633, 0.01794, 0.2642, 0.05978, 0.2252, 0.05931, 0.2258, 0.01897, 0.2642, 0.05978, 0.2627, 0.1097, 0.2221, 0.1075, 0.2252, 0.05931, 0.2627, 0.1097, 0.2599, 0.1617, 0.2175, 0.1588, 0.2221, 0.1075, 0.2599, 0.1617, 0.2573, 0.2131, 0.2132, 0.2102, 0.2175, 0.1588, 0.2573, 0.2131, 0.255, 0.2625, 0.2097, 0.2603, 0.2132, 0.2102, 0.255, 0.2625, 0.2536, 0.31, 0.2075, 0.3087, 0.2097, 0.2603, 0.2536, 0.31, 0.2527, 0.3569, 0.2063, 0.3568, 0.2075, 0.3087, 0.2527, 0.3569, 0.2534, 0.4055, 0.2071, 0.4067, 0.2063, 0.3568, 0.2534, 0.4055, 0.2556, 0.4602, 0.2102, 0.4628, 0.2071, 0.4067, 0.2556, 0.4602, 0.2599, 0.5297, 0.2164, 0.5335, 0.2102, 0.4628, 0.2599, 0.5297, 0.2703, 0.6373, 0.2305, 0.641, 0.2164, 0.5335, 0.2703, 0.6373, 0.2747, 0.6907, 0.2365, 0.6939, 0.2305, 0.641, 0.2521, 0.5759, 0.2682, 0.6523, 0.2625, 0.6544, 0.2464, 0.5788, 0.2682, 0.6523, 0.2696, 0.6586, 0.2639, 0.6608, 0.2625, 0.6544, 0.2696, 0.6586, 0.271, 0.6648, 0.2653, 0.6668, 0.2639, 0.6608, 0.271, 0.6648, 0.2734, 0.6752, 0.2677, 0.6773, 0.2653, 0.6668, 0.2799, 0.7044, 0.2807, 0.7078, 0.2751, 0.71, 0.2743, 0.7066, 0.2743, 0.7066, 0.2751, 0.71, 0.2695, 0.7123, 0.2686, 0.7089, 0.2653, 0.6668, 0.2677, 0.6773, 0.2619, 0.6793, 0.2597, 0.6689, 0.2639, 0.6608, 0.2653, 0.6668, 0.2597, 0.6689, 0.2583, 0.6628, 0.2625, 0.6544, 0.2639, 0.6608, 0.2583, 0.6628, 0.2569, 0.6566, 0.2464, 0.5788, 0.2625, 0.6544, 0.2569, 0.6566, 0.2407, 0.5818, 0.2305, 0.641, 0.2365, 0.6939, 0.1988, 0.6982, 0.1909, 0.646, 0.2164, 0.5335, 0.2305, 0.641, 0.1909, 0.646, 0.1722, 0.5388, 0.2102, 0.4628, 0.2164, 0.5335, 0.1722, 0.5388, 0.1636, 0.4665, 0.2071, 0.4067, 0.2102, 0.4628, 0.1636, 0.4665, 0.1591, 0.4084, 0.2063, 0.3568, 0.2071, 0.4067, 0.1591, 0.4084, 0.1586, 0.3566, 0.2075, 0.3087, 0.2063, 0.3568, 0.1586, 0.3566, 0.1602, 0.3068, 0.2097, 0.2603, 0.2075, 0.3087, 0.1602, 0.3068, 0.1634, 0.257, 0.2132, 0.2102, 0.2097, 0.2603, 0.1634, 0.257, 0.1688, 0.2059, 0.2175, 0.1588, 0.2132, 0.2102, 0.1688, 0.2059, 0.1753, 0.1542, 0.2221, 0.1075, 0.2175, 0.1588, 0.1753, 0.1542, 0.1824, 0.1041, 0.2252, 0.05931, 0.2221, 0.1075, 0.1824, 0.1041, 0.1877, 0.05675, 0.2258, 0.01897, 0.2252, 0.05931, 0.1877, 0.05675, 0.1902, 0.01851, 0.2254, -0.00207, 0.2258, 0.01897, 0.1902, 0.01851, 0.1906, -0.001042, 0.2705, 0.7163, 0.2695, 0.7123, 0.2751, 0.71, 0.2761, 0.7139, 0.2677, 0.6773, 0.2698, 0.6871, 0.2641, 0.6892, 0.2619, 0.6793, 0.2698, 0.6871, 0.2718, 0.6956, 0.266, 0.6977, 0.2641, 0.6892, 0.2718, 0.6956, 0.2735, 0.7032, 0.2678, 0.7054, 0.266, 0.6977, 0.2735, 0.7032, 0.2743, 0.7066, 0.2686, 0.7089, 0.2678, 0.7054, 0.2393, 0.555, 0.2464, 0.5788, 0.2407, 0.5818, 0.2336, 0.5585, 0.2287, 0.5231, 0.2393, 0.555, 0.2336, 0.5585, 0.2227, 0.5275, 0.2166, 0.4899, 0.2287, 0.5231, 0.2227, 0.5275, 0.21, 0.4952, 0.2466, 0.8307, 0.2472, 0.9179, 0.2128, 0.9175, 0.2118, 0.8321, 0.2423, 0.7567, 0.2466, 0.8307, 0.2118, 0.8321, 0.2063, 0.7595, 0.2365, 0.6939, 0.2423, 0.7567, 0.2063, 0.7595, 0.1988, 0.6982, 0.3315, 0.8711, 0.2557, 0.8831, 0.2557, 0.8591, 0.2648, 0.7189, 0.2705, 0.7163, 0.272, 0.7222, 0.2663, 0.7249, 0.2588, 0.7215, 0.2648, 0.7189, 0.2663, 0.7249, 0.2606, 0.7281, 0.2527, 0.7244, 0.2588, 0.7215, 0.2606, 0.7281, 0.2545, 0.7309, 0.2462, 0.7274, 0.2527, 0.7244, 0.2545, 0.7309, 0.2482, 0.7342, 0.2386, 0.7312, 0.2462, 0.7274, 0.2482, 0.7342, 0.2418, 0.7386, 0.3781, 0.6911, 0.3871, 0.6914, 0.3866, 0.7003, 0.3787, 0.6991, 0.3706, 0.6914, 0.3781, 0.6911, 0.3787, 0.6991, 0.3712, 0.6985, 0.3635, 0.6919, 0.3706, 0.6914, 0.3712, 0.6985, 0.3643, 0.6988, 0.3569, 0.6925, 0.3635, 0.6919, 0.3643, 0.6988, 0.3577, 0.6994, 0.3505, 0.6934, 0.3569, 0.6925, 0.3577, 0.6994, 0.3514, 0.6997, 0.3443, 0.6942, 0.3505, 0.6934, 0.3514, 0.6997, 0.3453, 0.7004, 0.3383, 0.6952, 0.3443, 0.6942, 0.3453, 0.7004, 0.3392, 0.7011, 0.3324, 0.6963, 0.3383, 0.6952, 0.3392, 0.7011, 0.3334, 0.7025, 0.3266, 0.6975, 0.3324, 0.6963, 0.3334, 0.7025, 0.3276, 0.7034, 0.3208, 0.6989, 0.3266, 0.6975, 0.3276, 0.7034, 0.3219, 0.7046, 0.3151, 0.7004, 0.3208, 0.6989, 0.3219, 0.7046, 0.3163, 0.7064, 0.3095, 0.702, 0.3151, 0.7004, 0.3163, 0.7064, 0.3107, 0.7079, 0.3039, 0.7037, 0.3095, 0.702, 0.3107, 0.7079, 0.3051, 0.7095, 0.2983, 0.7055, 0.3039, 0.7037, 0.3051, 0.7095, 0.2996, 0.7113, 0.2927, 0.7075, 0.2983, 0.7055, 0.2996, 0.7113, 0.2941, 0.7132, 0.2872, 0.7095, 0.2927, 0.7075, 0.2941, 0.7132, 0.2885, 0.7152, 0.2817, 0.7117, 0.2872, 0.7095, 0.2885, 0.7152, 0.283, 0.7173, 0.2761, 0.7139, 0.2817, 0.7117, 0.283, 0.7173, 0.2775, 0.7197, 0.2705, 0.7163, 0.2761, 0.7139, 0.2775, 0.7197, 0.272, 0.7222, 0.2663, 0.7249, 0.272, 0.7222, 0.2878, 0.7776, 0.2831, 0.7799, 0.2606, 0.7281, 0.2663, 0.7249, 0.2831, 0.7799, 0.2785, 0.7823, 0.2545, 0.7309, 0.2606, 0.7281, 0.2785, 0.7823, 0.2741, 0.785, 0.2482, 0.7342, 0.2545, 0.7309, 0.2741, 0.785, 0.2698, 0.7878, 0.2418, 0.7386, 0.2482, 0.7342, 0.2698, 0.7878, 0.2655, 0.7909, 0.3787, 0.6991, 0.3866, 0.7003, 0.3831, 0.7604, 0.378, 0.7596, 0.3712, 0.6985, 0.3787, 0.6991, 0.378, 0.7596, 0.3729, 0.7592, 0.3643, 0.6988, 0.3712, 0.6985, 0.3729, 0.7592, 0.3677, 0.759, 0.3577, 0.6994, 0.3643, 0.6988, 0.3677, 0.759, 0.3626, 0.7591, 0.3514, 0.6997, 0.3577, 0.6994, 0.3626, 0.7591, 0.3574, 0.7593, 0.3453, 0.7004, 0.3514, 0.6997, 0.3574, 0.7593, 0.3523, 0.7596, 0.3392, 0.7011, 0.3453, 0.7004, 0.3523, 0.7596, 0.3472, 0.7603, 0.3334, 0.7025, 0.3392, 0.7011, 0.3472, 0.7603, 0.3421, 0.7611, 0.3276, 0.7034, 0.3334, 0.7025, 0.3421, 0.7611, 0.337, 0.762, 0.3219, 0.7046, 0.3276, 0.7034, 0.337, 0.762, 0.3319, 0.7629, 0.3163, 0.7064, 0.3219, 0.7046, 0.3319, 0.7629, 0.3269, 0.7641, 0.3107, 0.7079, 0.3163, 0.7064, 0.3269, 0.7641, 0.3218, 0.7653, 0.3051, 0.7095, 0.3107, 0.7079, 0.3218, 0.7653, 0.3168, 0.7666, 0.2996, 0.7113, 0.3051, 0.7095, 0.3168, 0.7666, 0.3119, 0.7681, 0.2941, 0.7132, 0.2996, 0.7113, 0.3119, 0.7681, 0.3069, 0.7697, 0.2885, 0.7152, 0.2941, 0.7132, 0.3069, 0.7697, 0.302, 0.7714, 0.283, 0.7173, 0.2885, 0.7152, 0.302, 0.7714, 0.2972, 0.7732, 0.2775, 0.7197, 0.283, 0.7173, 0.2972, 0.7732, 0.2925, 0.7753, 0.272, 0.7222, 0.2775, 0.7197, 0.2925, 0.7753, 0.2878, 0.7776, 0.2831, 0.7799, 0.2878, 0.7776, 0.3042, 0.8357, 0.2999, 0.8376, 0.2785, 0.7823, 0.2831, 0.7799, 0.2999, 0.8376, 0.2956, 0.8395, 0.2741, 0.785, 0.2785, 0.7823, 0.2956, 0.8395, 0.2914, 0.8414, 0.2698, 0.7878, 0.2741, 0.785, 0.2914, 0.8414, 0.2871, 0.8435, 0.2655, 0.7909, 0.2698, 0.7878, 0.2871, 0.8435, 0.2829, 0.8456, 0.378, 0.7596, 0.3831, 0.7604, 0.3906, 0.8198, 0.3858, 0.8199, 0.3729, 0.7592, 0.378, 0.7596, 0.3858, 0.8199, 0.3811, 0.8199, 0.3677, 0.759, 0.3729, 0.7592, 0.3811, 0.8199, 0.3764, 0.8201, 0.3626, 0.7591, 0.3677, 0.759, 0.3764, 0.8201, 0.3718, 0.8203, 0.3574, 0.7593, 0.3626, 0.7591, 0.3718, 0.8203, 0.3671, 0.8207, 0.3523, 0.7596, 0.3574, 0.7593, 0.3671, 0.8207, 0.3625, 0.8211, 0.3472, 0.7603, 0.3523, 0.7596, 0.3625, 0.8211, 0.3579, 0.8216, 0.3421, 0.7611, 0.3472, 0.7603, 0.3579, 0.8216, 0.3533, 0.8222, 0.337, 0.762, 0.3421, 0.7611, 0.3533, 0.8222, 0.3487, 0.823, 0.3319, 0.7629, 0.337, 0.762, 0.3487, 0.823, 0.3441, 0.8238, 0.3269, 0.7641, 0.3319, 0.7629, 0.3441, 0.8238, 0.3396, 0.8247, 0.3218, 0.7653, 0.3269, 0.7641, 0.3396, 0.8247, 0.3351, 0.8257, 0.3168, 0.7666, 0.3218, 0.7653, 0.3351, 0.8257, 0.3306, 0.8269, 0.3119, 0.7681, 0.3168, 0.7666, 0.3306, 0.8269, 0.3261, 0.8281, 0.3069, 0.7697, 0.3119, 0.7681, 0.3261, 0.8281, 0.3217, 0.8294, 0.302, 0.7714, 0.3069, 0.7697, 0.3217, 0.8294, 0.3173, 0.8308, 0.2972, 0.7732, 0.302, 0.7714, 0.3173, 0.8308, 0.3129, 0.8324, 0.2925, 0.7753, 0.2972, 0.7732, 0.3129, 0.8324, 0.3085, 0.834, 0.2878, 0.7776, 0.2925, 0.7753, 0.3085, 0.834, 0.3042, 0.8357])
me_vase2_mesh_002.materials.append(mat_brown_shapes_abstract_jpg)
me_vase2_mesh_002.use_remesh_preserve_volume = False
me_vase2_mesh_002.use_remesh_preserve_attributes = False
me_vase2_mesh_002.use_mirror_vertex_groups = False
me_vase2_mesh_002.update()

# ---- objects
ob_vase2_mesh_002 = bpy.data.objects.new('vase2_Mesh.002', me_vase2_mesh_002)
ob_lamp = bpy.data.objects.new('Lamp', light_lamp)
ob_camera = bpy.data.objects.new('Camera', cam_camera)

# ---- transforms, parenting, visibility, modifiers, constraints
ob_vase2_mesh_002.location = (0.0, 0.0, 0.0)
ob_vase2_mesh_002.rotation_euler = (1.571, -0.0, 0.0)
ob_vase2_mesh_002.lineart.crease_threshold = 0.0
ob_lamp.location = (4.076, 1.005, 5.904)
ob_lamp.rotation_euler = (0.6503, 0.05522, 1.866)
ob_lamp.lock_rotations_4d = False
ob_lamp.empty_display_type = 'ARROWS'
ob_lamp.color = (0.0, 0.0, 0.0, 0.0)
ob_lamp.lineart.crease_threshold = 0.0
ob_camera.location = (7.481, -6.508, 5.344)
ob_camera.rotation_euler = (1.109, 0.01082, 0.8149)
ob_camera.lock_rotations_4d = False
ob_camera.empty_display_type = 'ARROWS'
ob_camera.color = (0.0, 0.0, 0.0, 0.0)
ob_camera.display_type = 'WIRE'
ob_camera.lineart.crease_threshold = 0.0

# ---- collection membership
col_collection_1.objects.link(ob_vase2_mesh_002)
col_collection_1.objects.link(ob_lamp)
col_collection_1.objects.link(ob_camera)

# ---- scene / render settings (as saved in the file)
scene.camera = ob_camera
scene.frame_start = 1; scene.frame_end = 250; scene.frame_set(1)
scene.render.engine = 'BLENDER_EEVEE_NEXT'
scene.render.resolution_percentage = 50
scene.render.dither_intensity = 0.0
scene.cycles.use_denoising = False
scene.cycles.samples = 10
scene.cycles.sampling_pattern = 'TABULATED_SOBOL'
scene.cycles.light_sampling_threshold = 0.0
scene.cycles.use_adaptive_sampling = False
scene.cycles.use_light_tree = False
scene.cycles.blur_glossy = 0.0
scene.cycles.pixel_filter_type = 'GAUSSIAN'
scene.cycles.sample_clamp_indirect = 0.0
scene.view_settings.view_transform = 'Standard'
bpy.context.view_layer.update()
